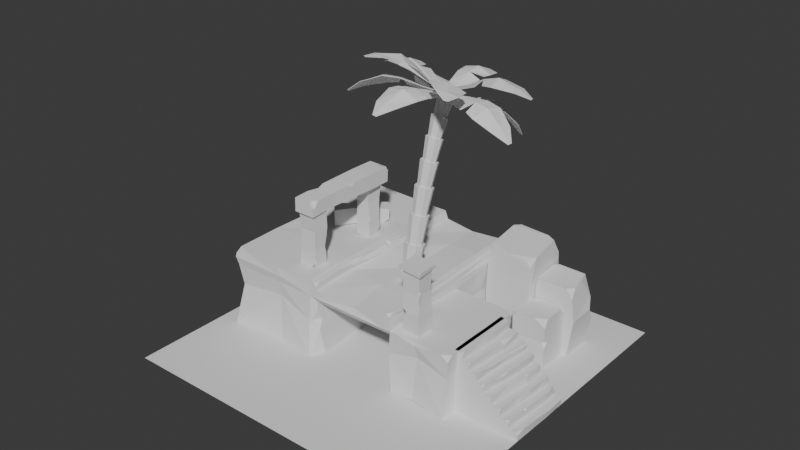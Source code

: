 # Source: 06_PalmTree.blend  (saved by Blender 4.3.34; exported with 4.5.12 LTS)
import bpy
from mathutils import Matrix  # noqa: F401  (used for matrix-valued properties, if any)

bpy.ops.wm.read_factory_settings(use_empty=True)
scene = bpy.context.scene
scene.name = 'Scene'

# ---- collections
col_collection = bpy.data.collections.new('Collection'); scene.collection.children.link(col_collection)
col_ruins = bpy.data.collections.new('Ruins'); scene.collection.children.link(col_ruins)
col_palms = bpy.data.collections.new('Palms'); scene.collection.children.link(col_palms)

# ---- world
world_world = bpy.data.worlds.new('World'); scene.world = world_world
world_world.use_nodes = True; world_world.node_tree.nodes.clear()
_N = world_world.node_tree.nodes; _L = world_world.node_tree.links
n0 = _N.new('ShaderNodeOutputWorld'); n0.name = 'World Output'; n0.location = (300, 300)
n1 = _N.new('ShaderNodeBackground'); n1.name = 'Background'; n1.location = (10, 300)
n1.inputs[0].default_value = (0.05088, 0.05088, 0.05088, 1.0)
_L.new(n1.outputs[0], n0.inputs[0])
n0.is_active_output = True
world_world.color = (0.05088, 0.05088, 0.05088)
world_world.sun_shadow_jitter_overblur = 0.0

# ---- meshes
me_plane = bpy.data.meshes.new('Plane')
me_plane.from_pydata([(-3.985, -3.985, 0.0), (3.985, -3.985, 0.0), (-3.985, 3.985, 0.0), (3.985, 3.985, 0.0)], [], [(0, 1, 3, 2)])
_uv = me_plane.uv_layers.new(name='UVMap')
_uv.uv.foreach_set('vector', [0.0, 0.0, 1.0, 0.0, 1.0, 1.0, 0.0, 1.0])
me_plane.update()
me_plane_001 = bpy.data.meshes.new('Plane.001')
me_plane_001.from_pydata([(-3.545, -1.668, 0.0), (0.8449, -1.38, 0.0), (-3.498, 3.01, 0.0), (1.0, 3.01, 0.0), (-3.498, 3.006, 1.5), (-3.498, -1.51, 1.5), (0.9, -1.404, 1.352), (1.022, 3.01, 1.5), (-3.498, 0.7501, 0.0), (1.0, 0.7501, 0.0), (-3.505, 0.7488, 1.432), (1.0, 0.7501, 1.5), (-1.082, -1.281, 0.0), (-1.249, 3.01, 0.0), (-1.149, -1.404, 1.352), (-1.249, 3.01, 1.5), (-1.249, 0.7501, 0.0), (2.425, -1.575, 0.0), (2.5, 0.7501, 0.0), (-3.511, 0.7501, 1.7), (-3.526, -1.562, 1.7), (-1.249, -1.51, 1.7), (1.0, -1.51, 1.7), (1.0, 0.7501, 1.7), (1.022, 3.01, 1.7), (-1.249, 3.01, 1.7), (-3.479, 3.044, 1.676), (-1.261, -1.615, 0.0), (1.0, -1.51, 0.0), (-1.249, -1.51, 1.5), (1.0, -1.51, 1.5), (-1.149, 1.89, 0.0), (0.9, 1.89, 0.0), (-1.149, 1.89, 1.4), (0.9, 1.89, 1.4), (-1.064, -1.51, 1.5), (0.8152, -1.51, 1.5), (0.8152, 3.01, 0.0), (-1.064, 3.01, 0.0), (0.8152, 3.045, 1.5), (-1.064, 3.01, 1.5), (-1.064, -1.51, 1.7), (0.8152, -1.51, 1.7), (0.7829, 3.011, 1.696), (-0.9844, 3.01, 1.7), (0.8361, 0.7501, 1.7), (-0.9589, 0.8851, 1.752), (-0.9808, -1.404, 1.352), (0.7316, -1.404, 1.352), (-0.9808, 1.89, 0.0), (0.7316, 1.89, 0.0), (-0.9808, 1.89, 1.4), (0.7316, 1.89, 1.4), (-3.498, 0.7501, 1.9), (0.8444, -1.51, 1.9), (-1.249, 3.01, 1.9), (-1.259, 0.8742, 1.926), (-1.249, -1.51, 1.9), (-1.064, 3.01, 1.9), (0.8152, 3.01, 1.9), (0.8152, 0.7501, 1.9), (-1.249, 1.955, 0.0), (-3.498, 1.762, 1.7), (-3.498, 1.762, 0.0), (-1.064, 1.971, 1.873), (1.022, 2.148, 1.5), (-1.249, 1.955, 1.859), (0.8152, 2.132, 1.923), (-3.498, 1.762, 1.5), (1.0, 2.148, 0.0), (1.045, 2.148, 1.7), (-3.525, 1.762, 1.9), (0.7826, 2.129, 1.699), (-1.064, 1.971, 1.7), (-3.498, -0.2426, 1.5), (0.8152, -0.462, 1.867), (-1.149, -0.3621, 0.0), (1.0, -0.4714, 1.7), (2.5, -0.5476, 0.0), (2.5, -0.5476, 1.5), (-1.12, -0.3664, 1.7), (0.7269, -0.4566, 1.7), (-1.249, -0.357, 1.932), (-1.249, -0.357, 0.0), (0.7316, -0.4577, 1.4), (1.0, -0.4714, 0.0), (-3.511, -0.2426, 1.7), (-3.498, -0.2426, 0.0), (0.9, -0.4663, 0.0), (-3.527, -0.2426, 1.9), (-1.149, -0.3621, 1.4), (1.0, -0.4714, 1.569), (0.9, -0.4663, 1.4), (-0.9808, -0.3707, 1.4), (-2.09, -1.568, 1.7), (-2.612, 3.054, 1.9), (-2.411, 0.7501, 0.0), (-2.485, 1.575, 1.886), (-2.612, 3.01, 0.0), (-2.211, -1.51, 0.0), (-2.612, 3.01, 1.5), (-2.411, 0.7501, 1.845), (-2.318, -0.3027, 0.0), (-2.211, -1.51, 1.5), (-2.211, -1.563, 1.88), (-2.509, 1.847, 0.0), (-2.341, -0.03961, 1.886), (-2.612, 3.054, 1.7), (-0.1802, 0.7651, 1.613), (-0.1478, -0.4131, 1.39), (-0.2623, 3.018, 1.427), (-0.1387, -0.4037, 1.704), (-0.1088, -1.403, 1.344), (-0.06368, -1.436, 1.628), (-0.226, 2.055, 1.653), (-0.1058, -1.507, 1.498), (-0.2719, 1.854, -0.02767), (-0.2606, 3.031, 1.589), (-0.2772, 2.001, -0.03215), (-0.3118, 2.977, -0.0618), (-0.2298, 1.898, 1.415), (0.9529, 2.969, 0.9011), (0.9284, -1.458, 0.9311), (-3.457, -1.418, 0.942), (-3.541, 2.948, 0.942), (-3.457, 0.7399, 0.942), (0.9507, 0.8956, 0.9418), (-1.328, -1.492, 0.8439), (-1.239, 2.994, 0.9419), (2.447, -1.455, 0.9412), (2.447, 0.6107, 0.9412), (0.9023, -1.221, 0.8827), (0.9, 1.89, 0.8794), (-1.149, 1.89, 0.8794), (-0.9808, 1.89, 0.8794), (0.7316, 1.89, 0.8794), (0.7814, 3.002, 0.9418), (-1.061, 3.027, 0.9419), (-3.456, 1.715, 1.032), (0.9607, 2.17, 1.054), (-3.543, -0.05492, 0.942), (0.9, -0.4663, 0.8794), (-1.149, -0.3621, 0.8794), (2.447, -0.5751, 0.9412), (-2.611, 2.926, 1.081), (-2.222, -1.451, 1.139), (-0.2455, 1.882, 0.8785), (-0.2253, 2.964, 0.9135), (1.649, 0.7501, 1.5), (1.649, 0.7501, 0.0), (1.532, -1.444, 0.01876), (1.649, -0.5044, 1.5), (1.649, -0.5044, 0.0), (1.598, 0.7723, 0.9415), (1.641, -1.396, 1.078), (-1.141, -1.51, 1.876), (-1.064, -1.51, 1.779), (-1.064, -1.431, 1.863), (0.9807, -1.378, 1.896), (0.9049, -1.51, 1.9), (0.9811, -1.51, 1.834), (1.0, 0.7501, 1.824), (0.9564, 0.7501, 1.876), (0.9175, 2.14, 1.907), (0.9784, 2.145, 1.859), (0.9833, 2.639, 1.9), (1.031, -0.4714, 1.824), (0.9974, -0.4695, 1.867), (1.009, -0.9538, 1.883), (0.9965, 2.932, 1.9), (1.0, 3.01, 1.821), (0.9211, 3.01, 1.9), (-1.285, -1.474, 0.8531), (-1.131, -1.378, 0.6226), (-1.151, -1.27, 0.8816), (-1.15, -1.41, 1.134), (2.488, -1.497, 1.37), (2.5, -1.363, 1.5), (2.31, -1.51, 1.5), (1.215, -1.51, 1.5), (1.648, -1.502, 1.42), (2.125, -1.51, 1.5), (1.649, -1.463, 1.493), (-3.503, 2.886, 1.918), (-3.338, 3.058, 1.917), (-3.491, 3.053, 1.823), (-3.501, -1.399, 1.9), (-3.513, -1.538, 1.794), (-3.143, -1.525, 1.895), (-1.179, 0.8742, 1.914), (-1.075, 0.7927, 1.901), (-1.002, 0.881, 1.806), (-1.075, 0.9556, 1.897), (-1.126, -0.3617, 1.912), (-1.064, -0.8384, 1.901), (-1.071, -0.3664, 1.841), (-1.069, 0.1132, 1.919), (2.5, 0.6199, 1.5), (2.482, 0.7021, 1.308), (2.37, 0.7501, 1.5)], [], [(15, 100, 107, 25), (126, 139, 65, 11), (125, 140, 74, 10), (128, 144, 100, 15), (47, 14, 90, 93), (124, 138, 68, 4), (5, 103, 94, 20), (0, 87, 102, 99), (10, 74, 86, 19), (123, 145, 103, 5), (137, 128, 15, 40), (30, 91, 77, 22), (8, 63, 105, 96), (151, 91, 30, 179, 182), (150, 152, 78, 17), (154, 150, 17, 129), (148, 151, 79, 197, 199), (186, 188, 104, 106, 89), (45, 81, 75, 60), (196, 195, 80, 46, 191, 190), (36, 30, 22, 42), (4, 68, 62, 26), (40, 15, 25, 44), (11, 65, 70, 23), (48, 6, 30, 36), (131, 1, 28, 122), (174, 173, 12, 76, 142), (135, 132, 34, 52), (131, 6, 92, 141), (174, 172, 173), (133, 134, 51, 33), (134, 146, 120, 51), (14, 47, 35, 29), (47, 112, 115, 35), (7, 39, 43, 24), (39, 110, 117, 43), (29, 35, 41, 21), (35, 115, 113, 41), (41, 113, 111, 80), (25, 107, 95, 55), (46, 108, 114, 73), (121, 136, 39, 7), (136, 147, 110, 39), (6, 48, 84, 92), (48, 112, 109, 84), (23, 70, 164, 161), (54, 159, 158, 168, 167, 75), (53, 101, 97, 71), (191, 189, 190), (56, 189, 192, 64, 66), (19, 86, 89, 53), (195, 193, 194), (44, 25, 55, 58), (43, 72, 67, 59), (165, 164, 70, 24, 170, 169), (3, 69, 118, 119, 37), (22, 77, 166, 168, 158, 160), (66, 64, 58, 55), (67, 72, 45, 60), (71, 62, 19, 53), (61, 105, 98, 13), (62, 68, 10, 19), (138, 63, 8, 125), (24, 43, 59, 171, 170), (73, 114, 117, 44), (70, 65, 7, 24), (61, 118, 116, 49, 31, 76, 83, 16), (64, 73, 44, 58), (139, 69, 3, 121), (26, 62, 71, 183, 185), (140, 87, 0, 123), (75, 167, 162, 60), (93, 90, 33, 51), (80, 111, 108, 46), (79, 151, 182, 181, 178, 177), (83, 102, 96, 16), (86, 74, 5, 20), (92, 84, 52, 34), (84, 109, 120, 52), (141, 92, 34, 132), (77, 91, 11, 23), (60, 162, 163, 67), (142, 76, 31, 133), (89, 106, 101, 53), (143, 78, 18, 130), (152, 85, 9, 149), (41, 80, 195, 194, 157, 156), (20, 94, 104, 188, 187), (75, 81, 42, 54), (83, 76, 12, 27), (88, 85, 28, 1), (46, 73, 64, 192, 191), (144, 98, 2, 124), (96, 105, 61, 16), (98, 105, 63, 2), (106, 104, 57, 82), (95, 97, 66, 55), (97, 101, 56, 66), (71, 97, 95, 184, 183), (94, 103, 29, 21), (99, 102, 83, 27), (101, 106, 82, 56), (104, 94, 21, 57), (107, 100, 4, 26), (96, 102, 87, 8), (145, 99, 27, 127), (113, 115, 36, 42), (120, 109, 93, 51), (111, 113, 42, 81), (146, 116, 50, 135), (114, 108, 45, 72), (119, 118, 61, 13, 38), (115, 112, 48, 36), (108, 111, 81, 45), (117, 114, 72, 43), (147, 119, 38, 137), (117, 110, 40, 44), (116, 118, 69, 9, 85, 88, 32, 50), (109, 112, 47, 93), (110, 147, 137, 40), (120, 146, 135, 52), (103, 145, 127, 29), (100, 144, 124, 4), (153, 148, 199, 198, 130), (90, 142, 133, 33), (88, 141, 132, 32), (74, 140, 123, 5), (65, 139, 121, 7), (68, 138, 125, 10), (37, 119, 147, 136), (3, 37, 136, 121), (49, 116, 146, 134), (31, 49, 134, 133), (12, 173, 172, 127, 27), (1, 131, 141, 88), (50, 32, 132, 135), (172, 175, 14, 29, 127), (6, 131, 122, 30), (149, 153, 130, 18), (17, 78, 143, 129), (38, 13, 128, 137), (0, 99, 145, 123), (2, 63, 138, 124), (13, 98, 144, 128), (8, 87, 140, 125), (9, 69, 139, 126), (181, 180, 154, 129, 176, 178), (9, 126, 153, 149), (78, 152, 149, 18), (129, 143, 79, 177, 176), (126, 11, 148, 153), (122, 28, 150, 154), (28, 85, 152, 150), (11, 91, 151, 148), (155, 156, 157), (21, 41, 156, 155, 57), (158, 159, 160), (42, 22, 160, 159, 54), (163, 164, 165), (166, 167, 168), (166, 161, 162, 167), (161, 164, 163, 162), (166, 77, 23, 161), (169, 170, 171), (67, 163, 165, 169, 171, 59), (172, 174, 175), (14, 175, 174, 142, 90), (176, 177, 178), (180, 182, 179), (182, 180, 181), (30, 122, 154, 180, 179), (183, 184, 185), (95, 107, 26, 185, 184), (186, 187, 188), (89, 86, 20, 187, 186), (189, 191, 192), (57, 155, 157, 194, 193, 82), (193, 195, 196), (82, 193, 196, 190, 189, 56), (197, 198, 199), (79, 143, 130, 198, 197)])
_uv = me_plane_001.uv_layers.new(name='UVMap')
_uv.uv.foreach_set('vector', [0.5, 1.0, 0.197, 1.0, 0.197, 1.0, 0.5, 1.0, 1.0, 0.5, 1.0, 0.8091, 1.0, 0.8091, 1.0, 0.5, 0.0, 0.5, 0.0, 0.2804, 0.0, 0.2804, 0.0, 0.5, 0.5321, 1.0, 0.197, 1.0, 0.197, 1.0, 0.5, 1.0, 0.6741, 0.0, 0.5222, 0.0, 0.5222, 0.0, 0.6741, 0.0, 0.0, 1.0, 0.0, 0.7239, 0.0, 0.7239, 0.0, 0.999, 0.0, 0.0, 0.2862, 0.0, 0.3183, 0.0, 0.0, 0.0, 0.0, 0.0, 0.0, 0.2804, 0.2624, 0.2671, 0.2862, 0.0, 0.0, 0.5, 0.0, 0.2804, 0.0, 0.2804, 0.0, 0.5, 0.0, 0.0, 0.2862, 0.0, 0.2862, 0.0, 0.0, 0.0, 0.6123, 1.0, 0.5321, 1.0, 0.5, 1.0, 0.6667, 1.0, 1.0, 0.0, 1.0, 0.2298, 1.0, 0.2298, 1.0, 0.0, 0.0, 0.5, 0.0, 0.7239, 0.22, 0.7426, 0.2416, 0.5, 1.0, 0.2225, 1.0, 0.2298, 1.0, 0.0, 1.0, 0.0, 1.0, 0.0151, 1.0, 0.0, 1.0, 0.2225, 1.0, 0.2129, 1.0, 0.0, 1.0, 0.0, 1.0, 0.0, 1.0, 0.0, 1.0, 0.0, 1.0, 0.5, 1.0, 0.2225, 1.0, 0.2129, 1.0, 0.4712, 1.0, 0.5, 0.0, 0.02456, 0.07886, 0.0, 0.2862, 0.0, 0.2572, 0.3253, 0.0, 0.2804, 0.8333, 0.5, 0.8259, 0.2328, 0.8333, 0.2319, 0.8333, 0.5, 0.6667, 0.3498, 0.6667, 0.253, 0.6667, 0.253, 0.6667, 0.5, 0.6667, 0.5, 0.6667, 0.487, 0.8333, 0.0, 1.0, 0.0, 1.0, 0.0, 0.8333, 0.0, 0.0, 0.999, 0.0, 0.7239, 0.0, 0.7239, 0.008326, 0.9989, 0.6667, 1.0, 0.5, 1.0, 0.5, 1.0, 0.6667, 1.0, 1.0, 0.5, 1.0, 0.8091, 1.0, 0.8091, 1.0, 0.5, 0.8259, 0.0, 0.9778, 0.0, 1.0, 0.0, 0.8333, 0.0, 0.9778, 0.0, 0.9778, 0.0, 1.0, 0.0, 1.0, 0.0, 0.5222, 0.0, 0.5222, 0.0, 0.5222, 0.0, 0.5222, 0.0, 0.5222, 0.0, 0.8259, 0.0, 0.9778, 0.0, 0.9778, 0.0, 0.8259, 0.0, 0.9778, 0.0, 0.9778, 0.0, 0.9778, 0.0, 0.9778, 0.0, 0.5222, 0.0, 0.5054, 0.0, 0.5222, 0.0, 0.5222, 0.0, 0.6741, 0.0, 0.6741, 0.0, 0.5222, 0.0, 0.6741, 0.0, 0.7362, 0.0, 0.7362, 0.0, 0.6741, 0.0, 0.5222, 0.0, 0.6741, 0.0, 0.6667, 0.0, 0.5, 0.0, 0.6741, 0.0, 0.7612, 0.0, 0.7612, 0.0, 0.6667, 0.0, 1.0, 1.0, 0.8333, 1.0, 0.8302, 1.0, 1.0, 1.0, 0.8333, 1.0, 0.728, 1.0, 0.728, 1.0, 0.8302, 1.0, 0.5, 0.0, 0.6667, 0.0, 0.6667, 0.0, 0.5, 0.0, 0.6667, 0.0, 0.7612, 0.0, 0.7612, 0.0, 0.6667, 0.0, 0.6667, 0.0, 0.7612, 0.0, 0.7531, 0.2421, 0.6667, 0.253, 0.5, 1.0, 0.197, 1.0, 0.197, 1.0, 0.5, 1.0, 0.6667, 0.5, 0.7446, 0.5, 0.7351, 0.7846, 0.6667, 0.77, 1.0, 1.0, 0.8333, 1.0, 0.8333, 1.0, 1.0, 1.0, 0.8333, 1.0, 0.728, 1.0, 0.728, 1.0, 0.8333, 1.0, 0.9778, 0.0, 0.8259, 0.0, 0.8259, 0.0, 0.9778, 0.0, 0.8259, 0.0, 0.7612, 0.0, 0.7531, 0.0, 0.8259, 0.0, 1.0, 0.5, 1.0, 0.8091, 0.9721, 0.8085, 1.0, 0.5, 0.8596, 0.0, 0.9058, 0.0, 0.9622, 0.02925, 0.9799, 0.1231, 0.9674, 0.2302, 0.8333, 0.2319, 0.0, 0.5, 0.2416, 0.5, 0.2254, 0.6824, 0.0, 0.7239, 0.6667, 0.5, 0.5725, 0.5, 0.6667, 0.487, 0.5, 0.5, 0.5725, 0.5, 0.6667, 0.513, 0.6667, 0.77, 0.5, 0.7665, 0.0, 0.5, 0.0, 0.2804, 0.0, 0.2804, 0.0, 0.5, 0.6667, 0.253, 0.5828, 0.2541, 0.6667, 0.1486, 0.6667, 1.0, 0.5, 1.0, 0.5, 1.0, 0.6667, 1.0, 0.8302, 1.0, 0.8303, 0.805, 0.8333, 0.8056, 0.8333, 1.0, 0.985, 0.9177, 0.9721, 0.8085, 1.0, 0.8091, 1.0, 1.0, 1.0, 1.0, 0.9968, 0.9826, 1.0, 1.0, 1.0, 0.8091, 0.7127, 0.7846, 0.728, 1.0, 0.8333, 1.0, 1.0, 0.0, 1.0, 0.2298, 1.0, 0.2298, 0.9799, 0.1231, 0.9622, 0.02925, 0.9711, 0.0, 0.5, 0.7665, 0.6667, 0.77, 0.6667, 1.0, 0.5, 1.0, 0.8333, 0.8056, 0.8303, 0.805, 0.8333, 0.5, 0.8333, 0.5, 0.0, 0.7239, 0.0, 0.7239, 0.0, 0.5, 0.0, 0.5, 0.5, 0.7665, 0.22, 0.7426, 0.197, 1.0, 0.5, 1.0, 0.0, 0.7239, 0.0, 0.7239, 0.0, 0.5, 0.0, 0.5, 0.0, 0.7239, 0.0, 0.7239, 0.0, 0.5, 0.0, 0.5, 1.0, 1.0, 0.8302, 1.0, 0.8333, 1.0, 0.9288, 1.0, 1.0, 1.0, 0.6667, 0.77, 0.7351, 0.7846, 0.728, 1.0, 0.6667, 1.0, 1.0, 0.8091, 1.0, 0.8091, 1.0, 1.0, 1.0, 1.0, 0.5, 0.7665, 0.7127, 0.7846, 0.7362, 0.0, 0.6741, 0.0, 0.5222, 0.0, 0.5222, 0.0, 0.5, 0.2551, 0.5, 0.5, 0.6667, 0.77, 0.6667, 0.77, 0.6667, 1.0, 0.6667, 1.0, 1.0, 0.8091, 1.0, 0.8091, 1.0, 1.0, 1.0, 1.0, 0.008326, 0.9989, 0.0, 0.7239, 0.0, 0.7239, 0.0, 0.9631, 0.003332, 0.9995, 0.0, 0.2804, 0.0, 0.2804, 0.0, 0.0, 0.0, 0.0, 0.8333, 0.2319, 0.9674, 0.2302, 0.9607, 0.5, 0.8333, 0.5, 0.6741, 0.0, 0.5222, 0.0, 0.5222, 0.0, 0.6741, 0.0, 0.6667, 0.253, 0.7531, 0.2421, 0.7446, 0.5, 0.6667, 0.5, 1.0, 0.2129, 1.0, 0.2225, 1.0, 0.0151, 1.0, 0.0, 1.0, 0.0, 1.0, 0.03249, 0.5, 0.2551, 0.2624, 0.2671, 0.2416, 0.5, 0.5, 0.5, 0.0, 0.2804, 0.0, 0.2804, 0.0, 0.0, 0.0, 0.0, 0.9778, 0.0, 0.8259, 0.0, 0.8259, 0.0, 0.9778, 0.0, 0.8259, 0.0, 0.7531, 0.0, 0.7362, 0.0, 0.8259, 0.0, 0.9778, 0.0, 0.9778, 0.0, 0.9778, 0.0, 0.9778, 0.0, 1.0, 0.2298, 1.0, 0.2298, 1.0, 0.5, 1.0, 0.5, 0.8333, 0.5, 0.9607, 0.5, 0.9256, 0.8076, 0.8333, 0.8056, 0.5222, 0.0, 0.5222, 0.0, 0.5222, 0.0, 0.5222, 0.0, 0.0, 0.2804, 0.2572, 0.3253, 0.2416, 0.5, 0.0, 0.5, 1.0, 0.2129, 1.0, 0.2129, 1.0, 0.5, 1.0, 0.5, 1.0, 0.2225, 1.0, 0.2298, 1.0, 0.5, 1.0, 0.5, 0.6667, 0.0, 0.6667, 0.253, 0.6667, 0.253, 0.6667, 0.1486, 0.6667, 0.01747, 0.6667, 0.0, 0.0, 0.0, 0.3183, 0.0, 0.2862, 0.0, 0.07886, 0.0, 0.0, 0.0, 0.8333, 0.2319, 0.8259, 0.2328, 0.8333, 0.0, 0.8596, 0.0, 0.5, 0.2551, 0.5222, 0.0, 0.5222, 0.0, 0.5, 0.0, 0.9778, 0.0, 1.0, 0.2298, 1.0, 0.0, 0.9778, 0.0, 0.6667, 0.5, 0.6667, 0.77, 0.6667, 0.77, 0.6667, 0.513, 0.6667, 0.5, 0.197, 1.0, 0.197, 1.0, 0.0, 1.0, 0.0, 1.0, 0.2416, 0.5, 0.22, 0.7426, 0.5, 0.7665, 0.5, 0.5, 0.197, 1.0, 0.22, 0.7426, 0.0, 0.7239, 0.0, 1.0, 0.2572, 0.3253, 0.2862, 0.0, 0.5, 0.0, 0.5, 0.2551, 0.197, 1.0, 0.2254, 0.6824, 0.5, 0.7665, 0.5, 1.0, 0.2254, 0.6824, 0.2416, 0.5, 0.5, 0.5, 0.5, 0.7665, 0.0, 0.7239, 0.2254, 0.6824, 0.197, 1.0, 0.03587, 1.0, 0.0, 0.9631, 0.3183, 0.0, 0.2862, 0.0, 0.5, 0.0, 0.5, 0.0, 0.2862, 0.0, 0.2624, 0.2671, 0.5, 0.2551, 0.5, 0.0, 0.2416, 0.5, 0.2572, 0.3253, 0.5, 0.2551, 0.5, 0.5, 0.2862, 0.0, 0.3183, 0.0, 0.5, 0.0, 0.5, 0.0, 0.197, 1.0, 0.197, 1.0, 0.0, 0.999, 0.008326, 0.9989, 0.2416, 0.5, 0.2624, 0.2671, 0.0, 0.2804, 0.0, 0.5, 0.2862, 0.0, 0.2862, 0.0, 0.5, 0.0, 0.5, 0.0, 0.7612, 0.0, 0.7612, 0.0, 0.8333, 0.0, 0.8333, 0.0, 0.7362, 0.0, 0.7531, 0.0, 0.6741, 0.0, 0.6741, 0.0, 0.7531, 0.2421, 0.7612, 0.0, 0.8333, 0.0, 0.8259, 0.2328, 0.7362, 0.0, 0.7362, 0.0, 0.8259, 0.0, 0.8259, 0.0, 0.7351, 0.7846, 0.7446, 0.5, 0.8333, 0.5, 0.8303, 0.805, 0.728, 1.0, 0.7127, 0.7846, 0.5, 0.7665, 0.5, 1.0, 0.6667, 1.0, 0.7612, 0.0, 0.7612, 0.0, 0.8259, 0.0, 0.8333, 0.0, 0.7446, 0.5, 0.7531, 0.2421, 0.8259, 0.2328, 0.8333, 0.5, 0.728, 1.0, 0.7351, 0.7846, 0.8303, 0.805, 0.8302, 1.0, 0.728, 1.0, 0.728, 1.0, 0.6667, 1.0, 0.6123, 1.0, 0.728, 1.0, 0.728, 1.0, 0.6667, 1.0, 0.6667, 1.0, 0.7362, 0.0, 0.7127, 0.7846, 1.0, 0.8091, 1.0, 0.5, 1.0, 0.2298, 0.9778, 0.0, 0.9778, 0.0, 0.8259, 0.0, 0.7531, 0.0, 0.7612, 0.0, 0.6741, 0.0, 0.6741, 0.0, 0.728, 1.0, 0.728, 1.0, 0.6123, 1.0, 0.6667, 1.0, 0.7362, 0.0, 0.7362, 0.0, 0.8259, 0.0, 0.8259, 0.0, 0.2862, 0.0, 0.2862, 0.0, 0.5, 0.0, 0.5, 0.0, 0.197, 1.0, 0.197, 1.0, 0.0, 1.0, 0.0, 0.999, 1.0, 0.5, 1.0, 0.5, 1.0, 0.5, 1.0, 0.5, 1.0, 0.5, 0.5222, 0.0, 0.5222, 0.0, 0.5222, 0.0, 0.5222, 0.0, 0.9778, 0.0, 0.9778, 0.0, 0.9778, 0.0, 0.9778, 0.0, 0.0, 0.2804, 0.0, 0.2804, 0.0, 0.0, 0.0, 0.0, 1.0, 0.8091, 1.0, 0.8091, 1.0, 1.0, 1.0, 1.0, 0.0, 0.7239, 0.0, 0.7239, 0.0, 0.5, 0.0, 0.5, 0.8333, 1.0, 0.728, 1.0, 0.728, 1.0, 0.8333, 1.0, 1.0, 1.0, 0.8333, 1.0, 0.8333, 1.0, 1.0, 1.0, 0.6741, 0.0, 0.7362, 0.0, 0.7362, 0.0, 0.6741, 0.0, 0.5222, 0.0, 0.6741, 0.0, 0.6741, 0.0, 0.5222, 0.0, 0.5222, 0.0, 0.5222, 0.0, 0.5054, 0.0, 0.5, 0.0, 0.5, 0.0, 0.9778, 0.0, 0.9778, 0.0, 0.9778, 0.0, 0.9778, 0.0, 0.8259, 0.0, 0.9778, 0.0, 0.9778, 0.0, 0.8259, 0.0, 0.5054, 0.0, 0.5222, 0.0, 0.5222, 0.0, 0.5, 0.0, 0.5, 0.0, 0.9778, 0.0, 0.9778, 0.0, 1.0, 0.0, 1.0, 0.0, 1.0, 0.5, 1.0, 0.5, 1.0, 0.5, 1.0, 0.5, 1.0, 0.0, 1.0, 0.2129, 1.0, 0.2129, 1.0, 0.0, 0.6667, 1.0, 0.5, 1.0, 0.5321, 1.0, 0.6123, 1.0, 0.0, 0.0, 0.2862, 0.0, 0.2862, 0.0, 0.0, 0.0, 0.0, 1.0, 0.0, 0.7239, 0.0, 0.7239, 0.0, 1.0, 0.5, 1.0, 0.197, 1.0, 0.197, 1.0, 0.5321, 1.0, 0.0, 0.5, 0.0, 0.2804, 0.0, 0.2804, 0.0, 0.5, 1.0, 0.5, 1.0, 0.8091, 1.0, 0.8091, 1.0, 0.5, 1.0, 0.0, 1.0, 0.0, 1.0, 0.0, 1.0, 0.0, 1.0, 0.0, 1.0, 0.0, 1.0, 0.5, 1.0, 0.5, 1.0, 0.5, 1.0, 0.5, 1.0, 0.2129, 1.0, 0.2225, 1.0, 0.5, 1.0, 0.5, 1.0, 0.0, 1.0, 0.2129, 1.0, 0.2129, 1.0, 0.03249, 1.0, 0.0, 1.0, 0.5, 1.0, 0.5, 1.0, 0.5, 1.0, 0.5, 1.0, 0.0, 1.0, 0.0, 1.0, 0.0, 1.0, 0.0, 1.0, 0.0, 1.0, 0.2298, 1.0, 0.2225, 1.0, 0.0, 1.0, 0.5, 1.0, 0.2298, 1.0, 0.2225, 1.0, 0.5, 0.5971, 0.0, 0.6667, 0.0, 0.6667, 0.01747, 0.5, 0.0, 0.6667, 0.0, 0.6667, 0.0, 0.5971, 0.0, 0.5, 0.0, 0.9622, 0.02925, 0.9058, 0.0, 0.9711, 0.0, 0.8333, 0.0, 1.0, 0.0, 0.9711, 0.0, 0.9058, 0.0, 0.8596, 0.0, 0.9256, 0.8076, 0.986, 0.8084, 0.985, 0.9177, 1.0, 0.2298, 1.0, 0.2304, 0.9799, 0.1231, 1.0, 0.2298, 1.0, 0.5, 0.9607, 0.5, 0.9674, 0.2302, 1.0, 0.5, 0.9721, 0.8085, 0.9256, 0.8076, 0.9607, 0.5, 1.0, 0.2298, 1.0, 0.2298, 1.0, 0.5, 1.0, 0.5, 0.9968, 0.9826, 1.0, 1.0, 0.9288, 1.0, 0.8333, 0.8056, 0.9256, 0.8076, 0.985, 0.9177, 0.9968, 0.9826, 0.9288, 1.0, 0.8333, 1.0, 0.5054, 0.0, 0.5222, 0.0, 0.5222, 0.0, 0.5222, 0.0, 0.5222, 0.0, 0.5222, 0.0, 0.5222, 0.0, 0.5222, 0.0, 1.0, 0.0, 1.0, 0.03249, 1.0, 0.0, 1.0, 0.0, 1.0, 0.0151, 1.0, 0.0, 1.0, 0.0151, 1.0, 0.0, 1.0, 0.0, 1.0, 0.0, 1.0, 0.0, 1.0, 0.0, 1.0, 0.0, 1.0, 0.0, 0.0, 0.9631, 0.03587, 1.0, 0.003332, 0.9995, 0.197, 1.0, 0.197, 1.0, 0.008326, 0.9989, 0.003332, 0.9995, 0.03587, 1.0, 0.0, 0.02456, 0.0, 0.0, 0.07886, 0.0, 0.0, 0.2804, 0.0, 0.2804, 0.0, 0.0, 0.0, 0.0, 0.0, 0.02456, 0.5725, 0.5, 0.6667, 0.5, 0.6667, 0.513, 0.5, 0.0, 0.5971, 0.0, 0.6667, 0.01747, 0.6667, 0.1486, 0.5828, 0.2541, 0.5, 0.2551, 0.5828, 0.2541, 0.6667, 0.253, 0.6667, 0.3498, 0.5, 0.2551, 0.5828, 0.2541, 0.6667, 0.3498, 0.6667, 0.487, 0.5725, 0.5, 0.5, 0.5, 1.0, 0.4712, 1.0, 0.5, 1.0, 0.5, 1.0, 0.2129, 1.0, 0.2129, 1.0, 0.5, 1.0, 0.5, 1.0, 0.4712])
me_plane_001.update()
me_plane_002 = bpy.data.meshes.new('Plane.002')
me_plane_002.from_pydata([(0.8016, -0.7955, 0.1875), (1.022, -0.7984, -7.895e-10), (1.014, 0.7991, 0.0), (0.573, -0.7921, 0.375), (0.6939, 0.7997, 0.375), (0.8437, 0.7991, 0.1875), (0.3631, -0.7895, 0.5625), (0.1425, -0.7889, 0.75), (0.3494, -0.789, 0.75), (0.4832, 0.8004, 0.5625), (0.3049, 0.8006, 0.9375), (0.2798, 0.8008, 0.75), (-0.02897, -0.792, 1.125), (-0.1373, 0.7995, 1.125), (-0.03014, -0.7906, 0.9375), (0.07996, 0.8004, 0.9375), (-0.3814, -0.7972, 1.312), (-0.2122, -0.7938, 1.125), (-0.5823, 0.7991, 1.118e-07), (-0.565, -0.7991, 1.5), (-0.575, 0.7991, 1.5), (-0.5683, -0.7991, 1.117e-07), (-0.3643, 0.7991, 1.312), (-0.3341, 0.2687, 1.312), (-0.3581, -0.262, 1.312), (-0.09611, 0.2726, 1.125), (-0.1582, -0.2568, 1.125), (0.2814, 0.2767, 0.75), (0.2202, -0.2504, 0.75), (0.5121, 0.2753, 0.5625), (0.4207, -0.2521, 0.5625), (0.8463, 0.2696, 0.1875), (0.814, -0.2603, 0.1875), (1.04, -0.2625, 0.1875), (1.024, -0.2643, -2.204e-09), (1.032, 0.2671, -7.25e-10), (0.6505, 0.2726, 0.375), (0.6029, -0.2558, 0.375), (0.8423, 0.2709, 0.375), (0.5806, -0.2541, 0.5625), (0.6697, 0.2737, 0.5625), (0.3758, -0.2513, 0.75), (0.2873, 0.2761, 0.9375), (-0.0191, -0.2522, 0.9375), (0.03997, 0.2758, 0.9375), (-0.1625, -0.2594, 1.312), (-0.5657, 0.2665, 1.5), (-0.5711, -0.2657, 1.5), (-0.3788, -0.2641, 1.5), (-0.3368, 0.2673, 1.5), (-0.5718, 0.2665, 1.117e-07), (-0.5729, -0.2657, 1.111e-07), (0.987, 0.7991, 0.1875), (1.027, 0.7991, 0.1425), (1.047, 0.2678, 0.1424), (1.006, 0.2684, 0.1875), (1.043, -0.1242, 0.1875), (0.9491, -0.7967, 0.1875), (1.013, -0.7976, 0.1276), (1.021, -0.5894, 0.1875), (0.7801, -0.7392, 0.375), (0.7198, -0.7934, 0.375), (0.7826, -0.7944, 0.3206), (0.7739, -0.2577, 0.375), (0.8215, -0.3107, 0.375), (0.8231, -0.2588, 0.3224), (0.8281, -0.2056, 0.375), (0.5766, -0.7505, 0.5625), (0.536, -0.7905, 0.5625), (0.5756, -0.791, 0.5222), (0.1547, -0.7385, 0.9375), (0.09305, -0.7898, 0.9375), (0.1443, -0.7893, 0.8856), (0.1952, -0.2515, 0.9375), (0.2051, -0.4772, 0.9375), (0.2407, -0.251, 0.8846), (0.2639, -0.04431, 0.9375), (0.4215, 0.276, 0.75), (0.4566, 0.2344, 0.75), (0.4741, 0.2757, 0.7093), (0.4651, 0.3178, 0.75), (-0.379, -0.7179, 1.5), (-0.414, -0.7987, 1.5), (-0.3804, -0.7977, 1.389), (-0.2358, -0.7958, 1.312), (-0.2041, -0.7952, 1.279), (-0.1998, -0.7621, 1.312), (0.0977, 0.7999, 1.125), (0.1214, 0.8, 1.094), (0.03679, -0.2541, 1.095), (0.01554, -0.2548, 1.125), (-0.006961, -0.637, 1.125), (0.02702, 0.2738, 1.125), (0.05568, 0.2744, 1.093), (-0.2136, 0.2698, 1.312), (-0.1489, -0.05094, 1.312), (-0.1135, 0.2715, 1.228), (-0.1245, 0.6227, 1.312), (0.682, 0.7999, 0.5336), (0.6509, 0.8001, 0.5625), (0.6776, 0.6802, 0.5625), (0.8558, 0.7992, 0.2775), (0.7706, 0.7995, 0.375), (0.8587, 0.5953, 0.375), (0.4811, 0.7453, 0.75), (0.4832, 0.8005, 0.6947), (0.4278, 0.8006, 0.75), (-0.3568, 0.7991, 1.455), (-0.3995, 0.7991, 1.5), (-0.3529, 0.754, 1.5), (-0.1254, 0.7992, 1.279), (-0.1567, 0.7992, 1.312), (-0.1231, 0.7653, 1.312)], [], [(32, 33, 56, 55, 31), (33, 59, 58, 1, 34), (35, 50, 18, 2), (46, 20, 18, 50), (53, 54, 35, 2), (105, 104, 80, 79, 29, 9), (79, 78, 41, 30, 29), (41, 8, 6, 30), (44, 42, 10, 15), (29, 40, 100, 99, 9), (26, 90, 92, 25), (96, 95, 45, 26, 25), (16, 84, 86, 45, 24), (23, 94, 97, 112, 111, 22), (46, 49, 109, 108, 20), (49, 48, 24, 23), (48, 81, 83, 16, 24), (47, 48, 49, 46), (24, 45, 95, 94, 23), (94, 95, 96), (25, 92, 87, 13), (89, 91, 12, 14, 43), (93, 89, 43, 44), (10, 42, 27, 11), (14, 71, 70, 74, 73, 43), (73, 74, 75), (42, 76, 75, 28, 27), (28, 41, 78, 77, 27), (77, 78, 79), (7, 8, 41, 28), (40, 39, 37, 36), (39, 67, 69, 3, 37), (30, 39, 40, 29), (36, 38, 103, 102, 4), (3, 61, 60, 64, 63, 37), (63, 64, 65), (38, 66, 65, 32, 31), (17, 12, 91, 90, 26), (65, 64, 60, 62, 0, 32), (54, 56, 33, 34, 35), (19, 47, 51, 21), (47, 46, 50, 51), (1, 21, 51, 34), (34, 51, 50, 35), (54, 55, 56), (54, 53, 52, 55), (31, 55, 52, 5), (57, 58, 59), (0, 57, 59, 33, 32), (60, 61, 62), (6, 68, 67, 39, 30), (63, 65, 66), (37, 63, 66, 38, 36), (67, 68, 69), (75, 74, 70, 72, 7, 28), (70, 71, 72), (19, 82, 81, 48, 47), (73, 75, 76), (43, 73, 76, 42, 44), (77, 79, 80), (81, 82, 83), (45, 86, 85, 17, 26), (84, 85, 86), (83, 82, 19, 21, 1, 58, 57, 0, 62, 61, 3, 69, 68, 6, 8, 7, 72, 71, 14, 12, 17, 85, 84, 16), (89, 90, 91), (93, 88, 87, 92), (89, 93, 92, 90), (88, 93, 44, 15), (94, 96, 97), (13, 87, 88, 15, 10, 11, 106, 105, 9, 99, 98, 4, 102, 101, 5, 52, 53, 2, 18, 20, 108, 107, 22, 111, 110), (98, 99, 100), (98, 100, 40, 36, 4), (101, 102, 103), (101, 103, 38, 31, 5), (104, 105, 106), (27, 77, 80, 104, 106, 11), (107, 108, 109), (107, 109, 49, 23, 22), (110, 111, 112), (110, 112, 97, 96, 25, 13)])
_uv = me_plane_002.uv_layers.new(name='UVMap')
_uv.uv.foreach_set('vector', [0.0, 0.3333, 1.0, 0.3333, 1.0, 0.4202, 0.7784, 0.6667, 0.0, 0.6667, 1.0, 0.3333, 1.0, 0.1296, 1.0, 0.0, 1.0, 0.0, 1.0, 0.3333, 1.0, 0.6667, 0.0, 0.6667, 0.0, 1.0, 1.0, 0.9999, 0.0, 0.6667, 0.0, 1.0, 0.0, 1.0, 0.0, 0.6667, 1.0, 1.0, 1.0, 0.6667, 1.0, 0.6667, 1.0, 0.9999, 1.0, 1.0, 1.0, 0.9649, 1.0, 0.6933, 1.0, 0.6667, 1.0, 0.6667, 1.0, 1.0, 1.0, 0.6667, 1.0, 0.6405, 1.0, 0.3333, 1.0, 0.3333, 1.0, 0.6667, 1.0, 0.3333, 1.0, 0.0, 1.0, 0.0, 1.0, 0.3333, 0.0, 0.6667, 1.0, 0.6667, 1.0, 1.0, 0.0, 1.0, 0.0, 0.6667, 1.0, 0.6667, 1.0, 0.9241, 0.8527, 1.0, 0.0, 1.0, 0.0, 0.3333, 0.8451, 0.3333, 0.7946, 0.6667, 0.0, 0.6667, 1.0, 0.6667, 1.0, 0.4645, 1.0, 0.3333, 1.0, 0.3333, 1.0, 0.6667, 0.0, 0.0, 0.8128, 0.0, 1.0, 0.02079, 1.0, 0.3333, 0.0, 0.3333, 0.0, 0.6667, 0.5841, 0.6667, 1.0, 0.8887, 1.0, 0.9786, 0.8596, 1.0, 0.0, 1.0, 0.0, 0.6667, 1.0, 0.6667, 1.0, 0.9717, 0.7955, 1.0, 0.0, 1.0, 1.0, 0.6667, 1.0, 0.3333, 1.0, 0.3333, 1.0, 0.6667, 1.0, 0.3333, 1.0, 0.05018, 1.0, 0.0, 1.0, 0.0, 1.0, 0.3333, 0.0, 0.3333, 1.0, 0.3333, 1.0, 0.6667, 0.0, 0.6667, 0.0, 0.3333, 1.0, 0.3333, 1.0, 0.4645, 0.5841, 0.6667, 0.0, 0.6667, 0.5841, 0.6667, 1.0, 0.4645, 1.0, 0.6667, 0.0, 0.6667, 0.7946, 0.6667, 0.8808, 1.0, 0.0, 1.0, 1.0, 0.3333, 1.0, 0.09608, 1.0, 0.0, 1.0, 0.0, 1.0, 0.3333, 1.0, 0.6667, 1.0, 0.3333, 1.0, 0.3333, 1.0, 0.6667, 1.0, 1.0, 1.0, 0.6667, 1.0, 0.6667, 1.0, 1.0, 0.0, 0.0, 0.7037, 0.0, 1.0, 0.03155, 1.0, 0.1934, 0.8002, 0.3333, 0.0, 0.3333, 0.8002, 0.3333, 1.0, 0.1934, 1.0, 0.3333, 1.0, 0.6667, 1.0, 0.4641, 1.0, 0.3333, 1.0, 0.3333, 1.0, 0.6667, 0.0, 0.3333, 1.0, 0.3333, 1.0, 0.6405, 0.7694, 0.6667, 0.0, 0.6667, 0.7694, 0.6667, 1.0, 0.6405, 1.0, 0.6667, 0.0, 0.0, 1.0, 0.0, 1.0, 0.3333, 0.0, 0.3333, 1.0, 0.6667, 1.0, 0.3333, 1.0, 0.3333, 1.0, 0.6667, 1.0, 0.3333, 1.0, 0.02501, 1.0, 0.0, 1.0, 0.0, 1.0, 0.3333, 0.0, 0.3333, 1.0, 0.3333, 1.0, 0.6667, 0.0, 0.6667, 0.0, 0.6667, 1.0, 0.6667, 1.0, 0.8713, 0.438, 1.0, 0.0, 1.0, 0.0, 0.0, 0.7276, 0.0, 1.0, 0.03405, 1.0, 0.3007, 0.7645, 0.3333, 0.0, 0.3333, 0.7645, 0.3333, 1.0, 0.3007, 1.0, 0.3333, 1.0, 0.6667, 1.0, 0.3665, 1.0, 0.3333, 1.0, 0.3333, 1.0, 0.6667, 0.0, 0.0, 1.0, 0.0, 1.0, 0.09608, 0.8451, 0.3333, 0.0, 0.3333, 1.0, 0.3333, 1.0, 0.3007, 1.0, 0.03405, 1.0, 0.0, 1.0, 0.0, 1.0, 0.3333, 1.0, 0.6667, 1.0, 0.4202, 1.0, 0.3333, 1.0, 0.3333, 1.0, 0.6667, 0.0, 0.0, 0.0, 0.3333, 0.0, 0.3333, 0.0, 0.0, 0.0, 0.3333, 0.0, 0.6667, 0.0, 0.6667, 0.0, 0.3333, 1.0, 0.0, 0.0, 0.0, 0.0, 0.3333, 1.0, 0.3333, 1.0, 0.3333, 0.0, 0.3333, 0.0, 0.6667, 1.0, 0.6667, 1.0, 0.6667, 1.0, 0.668, 1.0, 0.4202, 1.0, 0.6667, 1.0, 1.0, 0.7593, 1.0, 0.7784, 0.6667, 0.0, 0.6667, 0.7784, 0.6667, 0.7593, 1.0, 0.0, 1.0, 0.7107, 0.0, 1.0, 0.0, 1.0, 0.1296, 0.0, 0.0, 0.7107, 0.0, 1.0, 0.1296, 1.0, 0.3333, 0.0, 0.3333, 1.0, 0.03405, 0.7276, 0.0, 0.7098, 0.0, 0.0, 0.0, 0.8111, 0.0, 1.0, 0.02501, 1.0, 0.3333, 0.0, 0.3333, 0.7645, 0.3333, 1.0, 0.3333, 1.0, 0.3665, 0.0, 0.3333, 0.7645, 0.3333, 1.0, 0.3665, 1.0, 0.6667, 0.0, 0.6667, 1.0, 0.02501, 0.8111, 0.0, 0.7853, 0.0, 1.0, 0.3333, 1.0, 0.1934, 1.0, 0.03155, 1.0, 0.0, 1.0, 0.0, 1.0, 0.3333, 1.0, 0.03155, 0.7037, 0.0, 0.7234, 0.0, 0.0, 0.0, 0.5675, 0.0, 1.0, 0.05018, 1.0, 0.3333, 0.0, 0.3333, 0.8002, 0.3333, 1.0, 0.3333, 1.0, 0.4641, 0.0, 0.3333, 0.8002, 0.3333, 1.0, 0.4641, 1.0, 0.6667, 0.0, 0.6667, 0.7694, 0.6667, 1.0, 0.6667, 1.0, 0.6933, 1.0, 0.05018, 0.5675, 0.0, 0.4061, 0.0, 1.0, 0.3333, 1.0, 0.02079, 1.0, 0.0, 1.0, 0.0, 1.0, 0.3333, 0.8128, 0.0, 0.8214, 0.0, 1.0, 0.02079, 0.4061, 0.0, 0.5675, 0.0, 0.0, 0.0, 0.0, 0.0, 1.0, 0.0, 1.0, 0.0, 0.7107, 0.0, 0.0, 0.0, 0.7098, 0.0, 0.7276, 0.0, 0.0, 0.0, 0.7853, 0.0, 0.8111, 0.0, 0.0, 0.0, 1.0, 0.0, 0.0, 0.0, 0.7234, 0.0, 0.7037, 0.0, 0.0, 0.0, 1.0, 0.0, 0.0, 0.0, 0.8214, 0.0, 0.8128, 0.0, 0.0, 0.0, 1.0, 0.3333, 1.0, 0.3318, 1.0, 0.09608, 1.0, 0.6667, 1.0, 1.0, 0.8808, 1.0, 0.7946, 0.6667, 1.0, 0.3333, 1.0, 0.6667, 0.7946, 0.6667, 0.8451, 0.3333, 1.0, 1.0, 1.0, 0.6667, 1.0, 0.6667, 1.0, 1.0, 0.5841, 0.6667, 1.0, 0.6667, 1.0, 0.8887, 0.0, 1.0, 0.8808, 1.0, 1.0, 1.0, 1.0, 1.0, 1.0, 1.0, 1.0, 1.0, 1.0, 1.0, 1.0, 1.0, 1.0, 1.0, 1.0, 1.0, 1.0, 1.0, 1.0, 1.0, 1.0, 1.0, 1.0, 1.0, 1.0, 1.0, 1.0, 1.0, 1.0, 1.0, 1.0, 0.9999, 0.0, 1.0, 0.0, 1.0, 0.7955, 1.0, 1.0, 1.0, 1.0, 1.0, 1.0, 1.0, 0.8197, 1.0, 1.0, 1.0, 1.0, 1.0, 1.0, 0.9241, 1.0, 1.0, 1.0, 0.9241, 1.0, 0.6667, 1.0, 0.6667, 1.0, 1.0, 1.0, 1.0, 1.0, 1.0, 1.0, 0.8713, 1.0, 1.0, 1.0, 0.8713, 1.0, 0.6667, 1.0, 0.6667, 1.0, 1.0, 1.0, 0.9649, 1.0, 1.0, 1.0, 1.0, 0.0, 0.6667, 0.7694, 0.6667, 1.0, 0.6933, 1.0, 0.9649, 0.728, 1.0, 0.0, 1.0, 1.0, 1.0, 0.7955, 1.0, 1.0, 0.9717, 1.0, 1.0, 1.0, 0.9717, 1.0, 0.6667, 1.0, 0.6667, 1.0, 1.0, 1.0, 1.0, 1.0, 1.0, 1.0, 0.9786, 1.0, 1.0, 1.0, 0.9786, 1.0, 0.8887, 1.0, 0.6667, 1.0, 0.6667, 1.0, 1.0])
me_plane_002.update()
me_plane_003 = bpy.data.meshes.new('Plane.003')
me_plane_003.from_pydata([(-0.8881, -0.8881, 0.09236), (0.8881, -0.8881, 0.09236), (-0.8881, 0.8881, 0.09236), (0.8881, 0.8881, 0.09236), (-0.8881, -0.8881, 6.31), (0.8881, -0.8881, 6.31), (-0.8881, 0.8881, 6.31), (0.8881, 0.8881, 6.31), (-1.143, -1.143, 6.425), (1.163, -1.145, 6.245), (-1.143, 1.143, 6.31), (1.068, 1.153, 6.323), (1.023, 0.8058, 2.274), (0.8588, 0.7223, 4.311), (0.9376, -0.9652, 2.275), (-0.8881, -0.8868, 4.132), (-0.8269, 0.7442, 2.202), (1.163, -1.111, 6.586), (1.162, -0.9733, 6.711), (1.038, -1.105, 6.713), (-1.169, -0.8817, 6.76), (-1.152, -1.188, 6.623), (-0.8485, -1.21, 6.75), (1.145, 0.4384, 6.717), (1.114, 1.147, 6.563), (0.7124, 1.156, 6.733), (-1.205, 1.184, 6.606), (-1.239, 1.006, 6.801), (-1.042, 1.205, 6.797), (-0.7994, -0.9731, 1.765), (-0.3777, -0.9869, 2.191), (-0.8005, -0.9718, 2.565), (-0.7894, -0.5924, 2.174), (0.8927, -0.8049, 4.675), (0.4809, -0.8026, 4.169), (0.9037, -0.8232, 3.301), (0.8342, -0.4324, 4.215), (-0.7528, 0.7499, 4.57), (-0.318, 0.7191, 4.204), (-0.7432, 0.7233, 3.763), (-0.7633, 0.3151, 4.159)], [], [(0, 2, 3, 1), (5, 7, 11, 9), (34, 35, 36), (38, 39, 40), (16, 32, 31, 15, 40, 39), (14, 12, 13, 36, 35), (9, 11, 24, 23, 18, 17), (6, 4, 8, 10), (7, 6, 10, 11), (4, 5, 9, 8), (8, 9, 17, 19, 22, 21), (12, 16, 39, 38, 13), (30, 31, 32), (3, 2, 16, 12), (37, 40, 15, 4, 6), (0, 1, 14, 30, 29), (33, 36, 13, 7, 5), (1, 3, 12, 14), (31, 30, 14, 35, 34, 15), (17, 18, 19), (20, 21, 22), (20, 22, 19, 18, 23, 25, 28, 27), (23, 24, 25), (11, 10, 26, 28, 25, 24), (26, 27, 28), (10, 8, 21, 20, 27, 26), (30, 32, 29), (2, 0, 29, 32, 16), (34, 36, 33), (15, 34, 33, 5, 4), (38, 40, 37), (13, 38, 37, 6, 7)])
_uv = me_plane_003.uv_layers.new(name='UVMap')
_uv.uv.foreach_set('vector', [0.0, 0.0, 0.0, 1.0, 1.0, 1.0, 1.0, 0.0, 1.0, 0.0, 1.0, 1.0, 1.0, 1.0, 1.0, 0.0, 0.6978, 0.0, 1.0, 0.0, 1.0, 0.2462, 0.2553, 1.0, 0.0, 1.0, 0.0, 0.749, 0.0, 1.0, 0.0, 0.2308, 0.0, 0.0, 0.0, 0.0, 0.0, 0.749, 0.0, 1.0, 1.0, 0.0, 1.0, 1.0, 1.0, 1.0, 1.0, 0.2462, 1.0, 0.0, 1.0, 0.0, 1.0, 1.0, 1.0, 1.0, 1.0, 0.9298, 1.0, 0.05592, 1.0, 0.0, 0.0, 1.0, 0.0, 0.0, 0.0, 0.0, 0.0, 1.0, 1.0, 1.0, 0.0, 1.0, 0.0, 1.0, 1.0, 1.0, 0.0, 0.0, 1.0, 0.0, 1.0, 0.0, 0.0, 0.0, 0.0, 0.0, 1.0, 0.0, 1.0, 0.0, 0.946, 0.0, 0.05704, 0.0, 0.0, 0.0, 1.0, 1.0, 0.0, 1.0, 0.0, 1.0, 0.2553, 1.0, 1.0, 1.0, 0.2334, 0.0, 0.0, 0.0, 0.0, 0.2308, 1.0, 1.0, 0.0, 1.0, 0.0, 1.0, 1.0, 1.0, 0.0, 1.0, 0.0, 0.749, 0.0, 0.0, 0.0, 0.0, 0.0, 1.0, 0.0, 0.0, 1.0, 0.0, 1.0, 0.0, 0.2334, 0.0, 0.0, 0.0, 1.0, 0.0, 1.0, 0.2462, 1.0, 1.0, 1.0, 1.0, 1.0, 0.0, 1.0, 0.0, 1.0, 1.0, 1.0, 1.0, 1.0, 0.0, 0.0, 0.0, 0.2334, 0.0, 1.0, 0.0, 1.0, 0.0, 0.6978, 0.0, 0.0, 0.0, 1.0, 0.0, 1.0, 0.05592, 0.946, 0.0, 0.0, 0.1378, 0.0, 0.0, 0.05704, 0.0, 0.0, 0.1378, 0.05704, 0.0, 0.946, 0.0, 1.0, 0.05592, 1.0, 0.9298, 0.8197, 1.0, 0.08564, 1.0, 0.0, 0.9157, 1.0, 0.9298, 1.0, 1.0, 0.8197, 1.0, 1.0, 1.0, 0.0, 1.0, 0.0, 1.0, 0.08564, 1.0, 0.8197, 1.0, 1.0, 1.0, 0.0, 1.0, 0.0, 0.9157, 0.08564, 1.0, 0.0, 1.0, 0.0, 0.0, 0.0, 0.0, 0.0, 0.1378, 0.0, 0.9157, 0.0, 1.0, 0.2334, 0.0, 0.0, 0.2308, 0.0, 0.0, 0.0, 1.0, 0.0, 0.0, 0.0, 0.0, 0.0, 0.2308, 0.0, 1.0, 0.6978, 0.0, 1.0, 0.2462, 1.0, 0.0, 0.0, 0.0, 0.6978, 0.0, 1.0, 0.0, 1.0, 0.0, 0.0, 0.0, 0.2553, 1.0, 0.0, 0.749, 0.0, 1.0, 1.0, 1.0, 0.2553, 1.0, 0.0, 1.0, 0.0, 1.0, 1.0, 1.0])
me_plane_003.update()
me_plane_003.normals_split_custom_set([tuple(v) for v in zip(*[iter([0.0, 0.0, -1.0, 0.0, 0.0, -1.0, 0.0, 0.0, -1.0, 0.0, 0.0, -1.0, -0.1154, 0.01623, -0.9932, -0.1154, 0.01623, -0.9932, -0.1154, 0.01623, -0.9932, -0.1154, 0.01623, -0.9932, -0.04187, -0.9972, -0.06176, 0.995, 0.052, -0.08536, 0.9893, 0.1251, -0.07507, -0.02122, 0.9994, 0.02743, -0.9994, 0.03508, -0.002062, -0.9981, 0.04832, -0.0394, -0.9994, 0.03512, -0.002017, -0.9994, 0.03512, -0.002017, -0.9994, 0.03512, -0.002017, -0.9994, 0.03512, -0.002017, -0.9994, 0.03512, -0.002017, -0.9994, 0.03512, -0.002017, 0.9971, -0.03137, 0.06891, 0.9971, -0.03137, 0.06891, 0.9971, -0.03137, 0.06891, 0.9971, -0.03137, 0.06891, 0.9971, -0.03137, 0.06891, 0.9966, 0.0283, -0.07716, 0.9966, 0.0283, -0.07716, 0.9966, 0.0283, -0.07716, 0.9966, 0.0283, -0.07716, 0.9966, 0.0283, -0.07716, 0.9966, 0.0283, -0.07716, -0.2196, -0.0276, -0.9752, -0.2196, -0.0276, -0.9752, -0.2196, -0.0276, -0.9752, -0.2196, -0.0276, -0.9752, 0.003055, 0.02431, -0.9997, 0.003055, 0.02431, -0.9997, 0.003055, 0.02431, -0.9997, 0.003055, 0.02431, -0.9997, -0.04392, -0.09831, -0.9942, -0.04392, -0.09831, -0.9942, -0.04392, -0.09831, -0.9942, -0.04392, -0.09831, -0.9942, 0.02314, -0.9989, -0.04061, 0.02314, -0.9989, -0.04061, 0.02314, -0.9989, -0.04061, 0.02314, -0.9989, -0.04061, 0.02314, -0.9989, -0.04061, 0.02314, -0.9989, -0.04061, -0.02131, 0.9994, 0.02741, -0.02131, 0.9994, 0.02741, -0.02131, 0.9994, 0.02741, -0.02131, 0.9994, 0.02741, -0.02131, 0.9994, 0.02741, 0.03374, -0.9966, 0.07506, -0.999, -0.01262, -0.04227, -0.9991, -0.0139, 0.03976, -0.01801, 0.9984, 0.05345, -0.01801, 0.9984, 0.05345, -0.01801, 0.9984, 0.05345, -0.01801, 0.9984, 0.05345, -0.9981, 0.04834, -0.03939, -0.9981, 0.04834, -0.03939, -0.9981, 0.04834, -0.03939, -0.9981, 0.04834, -0.03939, -0.9981, 0.04834, -0.03939, 0.009228, -0.999, -0.04302, 0.009228, -0.999, -0.04302, 0.009228, -0.999, -0.04302, 0.009228, -0.999, -0.04302, 0.009228, -0.999, -0.04302, 0.9998, 0.007811, -0.01803, 0.9998, 0.007811, -0.01803, 0.9998, 0.007811, -0.01803, 0.9998, 0.007811, -0.01803, 0.9998, 0.007811, -0.01803, 0.9988, -0.02402, -0.04307, 0.9988, -0.02402, -0.04307, 0.9988, -0.02402, -0.04307, 0.9988, -0.02402, -0.04307, 0.04748, -0.9957, 0.0794, 0.04748, -0.9957, 0.0794, 0.04748, -0.9957, 0.0794, 0.04748, -0.9957, 0.0794, 0.04748, -0.9957, 0.0794, 0.04748, -0.9957, 0.0794, 0.585, -0.5425, 0.6028, 0.585, -0.5425, 0.6028, 0.585, -0.5425, 0.6028, -0.379, -0.3953, 0.8367, -0.379, -0.3953, 0.8367, -0.379, -0.3953, 0.8367, 0.02724, -0.01161, 0.9996, 0.02724, -0.01161, 0.9996, 0.02724, -0.01161, 0.9996, 0.02724, -0.01161, 0.9996, 0.02724, -0.01161, 0.9996, 0.02724, -0.01161, 0.9996, 0.02724, -0.01161, 0.9996, 0.02724, -0.01161, 0.9996, 0.3854, 0.2119, 0.8981, 0.3854, 0.2119, 0.8981, 0.3854, 0.2119, 0.8981, 0.01061, 0.9978, -0.0659, 0.01061, 0.9978, -0.0659, 0.01061, 0.9978, -0.0659, 0.01061, 0.9978, -0.0659, 0.01061, 0.9978, -0.0659, 0.01061, 0.9978, -0.0659, -0.9899, -0.02022, -0.14, 0.02696, -0.01228, 0.9996, 0.01062, 0.9978, -0.06593, -0.9898, -0.02003, -0.1413, -0.9898, -0.02003, -0.1413, -0.9898, -0.02003, -0.1413, -0.9898, -0.02003, -0.1413, -0.9898, -0.02003, -0.1413, -0.9898, -0.02003, -0.1413, 0.03371, -0.9966, 0.07502, -0.9991, -0.01387, 0.03971, 0.00927, -0.999, -0.04298, -0.9991, -0.01395, 0.03978, -0.9991, -0.01395, 0.03978, -0.9991, -0.01395, 0.03978, -0.9991, -0.01395, 0.03978, -0.9991, -0.01395, 0.03978, 0.003535, -0.996, 0.08875, 0.9979, 0.06298, -0.01578, 0.03733, -0.9989, 0.02659, 0.02972, -0.9992, -0.02515, 0.02972, -0.9992, -0.02515, 0.02972, -0.9992, -0.02515, 0.02972, -0.9992, -0.02515, 0.02972, -0.9992, -0.02515, -0.02124, 0.9994, 0.02742, -0.9981, 0.04831, -0.03934, 0.002131, 0.9967, -0.08074, 0.00209, 0.9967, -0.08081, 0.00209, 0.9967, -0.08081, 0.00209, 0.9967, -0.08081, 0.00209, 0.9967, -0.08081, 0.00209, 0.9967, -0.08081])] * 3)])
me_plane_004 = bpy.data.meshes.new('Plane.004')
me_plane_004.from_pydata([(-1.033, -0.861, 0.0), (-1.018, 1.047, 0.0), (0.9062, 1.092, 0.0), (-1.017, -0.7369, 6.199), (1.049, -0.7828, 6.199), (-0.9718, 1.241, 6.199), (1.047, 1.175, 6.199), (-0.9955, 1.159, 2.066), (-0.9068, 1.095, 4.133), (0.9521, 1.335, 4.133), (0.9825, -0.6072, 2.066), (1.063, -0.5692, 4.133), (-0.965, -0.5012, 4.133), (0.5837, -0.6972, 0.0), (0.9238, -0.3162, 0.0), (0.9611, -0.6288, 1.256), (0.5934, 1.147, 1.933), (0.9094, 1.243, 3.288), (0.8904, 0.9427, 1.935), (0.8727, 1.134, 1.134), (-0.7829, -0.7259, 2.066), (-0.9305, -0.7193, 2.211), (-0.9331, -0.5904, 2.066), (-0.9353, -0.7445, 1.921)], [], [(17, 16, 7, 8, 9), (3, 4, 6, 5), (9, 8, 5, 6), (12, 11, 4, 3), (11, 9, 6, 4), (8, 12, 3, 5), (21, 20, 10, 11, 12), (1, 0, 23, 22, 7), (15, 14, 2, 19, 18, 10), (0, 1, 2, 14, 13), (20, 21, 22), (10, 18, 17, 9, 11), (16, 17, 18), (13, 14, 15), (7, 22, 21, 12, 8), (16, 18, 19), (2, 1, 7, 16, 19), (20, 22, 23), (0, 13, 15, 10, 20, 23)])
_uv = me_plane_004.uv_layers.new(name='UVMap')
_uv.uv.foreach_set('vector', [1.0, 1.0, 0.7891, 1.0, 0.0, 1.0, 0.0, 1.0, 1.0, 1.0, 0.0, 0.0, 1.0, 0.0, 1.0, 1.0, 0.0, 1.0, 1.0, 1.0, 0.0, 1.0, 0.0, 1.0, 1.0, 1.0, 0.0, 0.0, 1.0, 0.0, 1.0, 0.0, 0.0, 0.0, 1.0, 0.0, 1.0, 1.0, 1.0, 1.0, 1.0, 0.0, 0.0, 1.0, 0.0, 0.0, 0.0, 0.0, 0.0, 1.0, 0.0, 0.0, 0.07591, 0.0, 1.0, 0.0, 1.0, 0.0, 0.0, 0.0, 0.0, 1.0, 0.0, 0.0, 0.0, 0.0, 0.0, 0.07667, 0.0, 1.0, 1.0, 0.0, 1.0, 0.1973, 1.0, 1.0, 1.0, 1.0, 1.0, 0.7768, 1.0, 0.0, 0.0, 0.0, 0.0, 1.0, 1.0, 1.0, 1.0, 0.1973, 0.8244, 0.0, 0.07591, 0.0, 0.0, 0.0, 0.0, 0.07667, 1.0, 0.0, 1.0, 0.7768, 1.0, 1.0, 1.0, 1.0, 1.0, 0.0, 0.7891, 1.0, 1.0, 1.0, 1.0, 0.7768, 0.8244, 0.0, 1.0, 0.1973, 1.0, 0.0, 0.0, 1.0, 0.0, 0.07667, 0.0, 0.0, 0.0, 0.0, 0.0, 1.0, 0.7891, 1.0, 1.0, 0.7768, 1.0, 1.0, 1.0, 1.0, 0.0, 1.0, 0.0, 1.0, 0.7891, 1.0, 1.0, 1.0, 0.07591, 0.0, 0.0, 0.07667, 0.0, 0.0, 0.0, 0.0, 0.8244, 0.0, 1.0, 0.0, 1.0, 0.0, 0.07591, 0.0, 0.0, 0.0])
me_plane_004.update()
me_plane_004.normals_split_custom_set([tuple(v) for v in zip(*[iter([-0.05937, 0.9979, -0.02478, -0.05937, 0.9979, -0.02478, -0.05937, 0.9979, -0.02478, -0.05937, 0.9979, -0.02478, -0.05937, 0.9979, -0.02478, -1.037e-07, 0.0, 1.0, -1.037e-07, 0.0, 1.0, -1.037e-07, 0.0, 1.0, -1.037e-07, 0.0, 1.0, -0.04479, 0.999, 0.003661, -0.04479, 0.999, 0.003661, -0.04479, 0.999, 0.003661, -0.04479, 0.999, 0.003661, -0.02766, -0.9937, -0.1085, -0.02766, -0.9937, -0.1085, -0.02766, -0.9937, -0.1085, -0.02766, -0.9937, -0.1085, 0.9994, 0.02904, -0.01716, 0.9994, 0.02904, -0.01716, 0.9994, 0.02904, -0.01716, 0.9994, 0.02904, -0.01716, -0.9992, 0.02903, -0.02776, -0.9992, 0.02903, -0.02776, -0.9992, 0.02903, -0.02776, -0.9992, 0.02903, -0.02776, 0.01516, -0.9977, 0.06551, 0.01516, -0.9977, 0.06551, 0.01516, -0.9977, 0.06551, 0.01516, -0.9977, 0.06551, 0.01516, -0.9977, 0.06551, -0.9994, -0.01372, 0.03167, -0.9994, -0.01372, 0.03167, -0.9994, -0.01372, 0.03167, -0.9994, -0.01372, 0.03167, -0.9994, -0.01372, 0.03167, 0.9991, 0.04154, -0.006423, 0.9991, 0.04154, -0.006423, 0.9991, 0.04154, -0.006423, 0.9991, 0.04154, -0.006423, 0.9991, 0.04154, -0.006423, 0.9991, 0.04154, -0.006423, 0.0, 0.0, -1.0, 0.0, 0.0, -1.0, 0.0, 0.0, -1.0, 0.0, 0.0, -1.0, 0.0, 0.0, -1.0, 0.01523, -0.9977, 0.0655, -0.9999, -0.00256, 0.01267, -0.9994, -0.01362, 0.03164, 0.9973, 0.06154, -0.03972, 0.9973, 0.06154, -0.03972, 0.9973, 0.06154, -0.03972, 0.9973, 0.06154, -0.03972, 0.9973, 0.06154, -0.03972, -0.3505, 0.9304, 0.1075, 0.9804, 0.08584, 0.1775, 0.9941, 0.01667, 0.1069, 0.3531, -0.2037, -0.9131, 0.9822, 0.1605, 0.09793, -0.01851, -0.9711, 0.2379, -0.9999, -0.002583, 0.01266, -0.9999, -0.002583, 0.01266, -0.9999, -0.002583, 0.01266, -0.9999, -0.002583, 0.01266, -0.9999, -0.002583, 0.01266, -0.3026, 0.9426, -0.141, 0.993, 0.08182, -0.08576, -0.2258, 0.9422, -0.2474, -0.01317, 0.999, -0.04249, -0.01317, 0.999, -0.04249, -0.01317, 0.999, -0.04249, -0.01317, 0.999, -0.04249, -0.01317, 0.999, -0.04249, 0.01517, -0.9977, 0.06543, -0.9994, -0.01365, 0.03166, 0.08331, -0.9957, 0.04116, 0.08322, -0.9957, 0.04109, 0.08322, -0.9957, 0.04109, 0.08322, -0.9957, 0.04109, 0.08322, -0.9957, 0.04109, 0.08322, -0.9957, 0.04109, 0.08322, -0.9957, 0.04109])] * 3)])
me_plane_005 = bpy.data.meshes.new('Plane.005')
me_plane_005.from_pydata([(-1.033, -0.861, 0.0), (-1.018, 1.047, 0.0), (0.9062, 1.092, 0.0), (-1.017, -0.7369, 6.199), (1.049, -0.7828, 6.199), (-0.9718, 1.241, 6.199), (1.047, 1.175, 6.199), (-0.8783, 1.159, 2.066), (-0.8034, 1.095, 4.133), (0.8979, 1.335, 4.133), (0.845, -0.6072, 2.066), (0.9257, -0.5692, 4.133), (-0.7907, -0.5012, 4.133), (0.2616, -0.6972, 0.0), (0.9238, -0.01472, 0.05248), (0.9611, -0.6288, 0.6424), (0.3995, 1.149, 1.951), (0.9094, 1.243, 3.288), (0.8904, 0.9427, 1.935), (0.8727, 1.134, 1.134), (-0.7829, -0.7259, 2.066), (-0.9407, -0.6544, 2.782), (-0.9331, -0.5904, 2.066), (-0.9353, -0.7445, 1.318)], [], [(17, 16, 7, 8, 9), (3, 4, 6, 5), (9, 8, 5, 6), (12, 11, 4, 3), (11, 9, 6, 4), (8, 12, 3, 5), (21, 20, 10, 11, 12), (1, 0, 23, 22, 7), (15, 14, 2, 19, 18, 10), (0, 1, 2, 14, 13), (20, 21, 22), (10, 18, 17, 9, 11), (16, 17, 18), (13, 14, 15), (7, 22, 21, 12, 8), (16, 18, 19), (2, 1, 7, 16, 19), (20, 22, 23), (0, 13, 15, 10, 20, 23)])
_uv = me_plane_005.uv_layers.new(name='UVMap')
_uv.uv.foreach_set('vector', [1.0, 1.0, 0.6852, 1.0, 0.0, 1.0, 0.0, 1.0, 1.0, 1.0, 0.0, 0.0, 1.0, 0.0, 1.0, 1.0, 0.0, 1.0, 1.0, 1.0, 0.0, 1.0, 0.0, 1.0, 1.0, 1.0, 0.0, 0.0, 1.0, 0.0, 1.0, 0.0, 0.0, 0.0, 1.0, 0.0, 1.0, 1.0, 1.0, 1.0, 1.0, 0.0, 0.0, 1.0, 0.0, 0.0, 0.0, 0.0, 0.0, 1.0, 0.0, 0.0, 0.07591, 0.0, 1.0, 0.0, 1.0, 0.0, 0.0, 0.0, 0.0, 1.0, 0.0, 0.0, 0.0, 0.0, 0.0, 0.07667, 0.0, 1.0, 1.0, 0.0, 1.0, 0.1973, 1.0, 1.0, 1.0, 1.0, 1.0, 0.7768, 1.0, 0.0, 0.0, 0.0, 0.0, 1.0, 1.0, 1.0, 1.0, 0.1973, 0.8244, 0.0, 0.07591, 0.0, 0.0, 0.0, 0.0, 0.07667, 1.0, 0.0, 1.0, 0.7768, 1.0, 1.0, 1.0, 1.0, 1.0, 0.0, 0.6852, 1.0, 1.0, 1.0, 1.0, 0.7768, 0.8244, 0.0, 1.0, 0.1973, 1.0, 0.0, 0.0, 1.0, 0.0, 0.07667, 0.0, 0.0, 0.0, 0.0, 0.0, 1.0, 0.6852, 1.0, 1.0, 0.7768, 1.0, 1.0, 1.0, 1.0, 0.0, 1.0, 0.0, 1.0, 0.6852, 1.0, 1.0, 1.0, 0.07591, 0.0, 0.0, 0.07667, 0.0, 0.0, 0.0, 0.0, 0.8244, 0.0, 1.0, 0.0, 1.0, 0.0, 0.07591, 0.0, 0.0, 0.0])
me_plane_005.update()
me_plane_005.normals_split_custom_set([tuple(v) for v in zip(*[iter([-0.06624, 0.9975, -0.02423, -0.06624, 0.9975, -0.02423, -0.06624, 0.9975, -0.02423, -0.06624, 0.9975, -0.02423, -0.06624, 0.9975, -0.02423, -1.037e-07, 0.0, 1.0, -1.037e-07, 0.0, 1.0, -1.037e-07, 0.0, 1.0, -1.037e-07, 0.0, 1.0, -0.04668, 0.9989, 0.003119, -0.04668, 0.9989, 0.003119, -0.04668, 0.9989, 0.003119, -0.04668, 0.9989, 0.003119, -0.02994, -0.9936, -0.1088, -0.02994, -0.9936, -0.1088, -0.02994, -0.9936, -0.1088, -0.02994, -0.9936, -0.1088, 0.9978, 0.007638, -0.0652, 0.9978, 0.007638, -0.0652, 0.9978, 0.007638, -0.0652, 0.9978, 0.007638, -0.0652, -0.9954, 0.009175, -0.09497, -0.9954, 0.009175, -0.09497, -0.9954, 0.009175, -0.09497, -0.9954, 0.009175, -0.09497, 0.01625, -0.9977, 0.06519, 0.01625, -0.9977, 0.06519, 0.01625, -0.9977, 0.06519, 0.01625, -0.9977, 0.06519, 0.01625, -0.9977, 0.06519, -0.9983, 0.009638, 0.05726, -0.9983, 0.009638, 0.05726, -0.9983, 0.009638, 0.05726, -0.9983, 0.009638, 0.05726, -0.9983, 0.009638, 0.05726, 0.9994, 0.01935, 0.03029, 0.9994, 0.01935, 0.03029, 0.9994, 0.01935, 0.03029, 0.9994, 0.01935, 0.03029, 0.9994, 0.01935, 0.03029, 0.9994, 0.01935, 0.03029, 0.01417, -0.005104, -0.9999, 0.01417, -0.005104, -0.9999, 0.01417, -0.005104, -0.9999, 0.01417, -0.005104, -0.9999, 0.01417, -0.005104, -0.9999, 0.1743, -0.9584, 0.2261, -0.9754, 0.1101, 0.1909, -0.9837, 0.1291, 0.1252, 0.9998, -0.009975, -0.01905, 0.9998, -0.009975, -0.01905, 0.9998, -0.009975, -0.01905, 0.9998, -0.009975, -0.01905, 0.9998, -0.009975, -0.01905, -0.5012, 0.8435, 0.1931, 0.9555, 0.275, 0.1068, 0.9736, 0.2191, 0.06387, -0.004943, 0.05692, -0.9984, 0.9995, 0.02535, -0.01991, 0.084, -0.9964, 0.009886, -0.9982, 0.02875, 0.05215, -0.9982, 0.02875, 0.05215, -0.9982, 0.02875, 0.05215, -0.9982, 0.02875, 0.05215, -0.9982, 0.02875, 0.05215, -0.4385, 0.8711, -0.2212, 0.9599, 0.2744, -0.05736, -0.3384, 0.8799, -0.3337, -0.01403, 0.999, -0.04277, -0.01403, 0.999, -0.04277, -0.01403, 0.999, -0.04277, -0.01403, 0.999, -0.04277, -0.01403, 0.999, -0.04277, 0.1375, -0.9829, -0.1223, -0.9867, 0.1161, -0.1139, 0.1789, -0.9645, -0.1943, 0.08318, -0.9959, 0.03441, 0.08318, -0.9959, 0.03441, 0.08318, -0.9959, 0.03441, 0.08318, -0.9959, 0.03441, 0.08318, -0.9959, 0.03441, 0.08318, -0.9959, 0.03441])] * 3)])
me_plane_006 = bpy.data.meshes.new('Plane.006')
me_plane_006.from_pydata([(-0.9236, -1.0, 0.0), (1.027, -1.0, 0.0), (-0.9086, 8.065, 0.0), (1.061, 8.065, 0.0), (-0.8949, -1.0, 1.231), (-0.8422, 8.065, 1.35), (-0.9108, 5.799, 0.0), (-0.7391, 3.533, 0.0), (-0.7729, 1.266, 0.0), (0.9468, 1.266, 0.06006), (0.9262, 3.39, 0.0), (1.058, 5.799, -0.03956), (-0.7638, 5.799, 1.457), (-0.7856, 3.533, 1.411), (1.003, 1.266, 1.3), (1.176, 5.637, 1.447), (0.4848, -1.0, 1.339), (1.05, -1.0, 0.4119), (1.097, -0.4175, 1.345), (1.126, 8.065, 1.079), (0.8817, 8.065, 1.34), (1.146, 7.806, 1.359), (1.117, 3.103, 1.377), (1.111, 3.39, 0.9512), (1.115, 3.962, 1.407), (0.8333, 3.533, 1.448), (-0.4917, 1.266, 1.36), (-0.7889, 2.095, 1.379), (-0.72, 1.266, 0.9774), (-0.7826, 0.3011, 1.351)], [], [(6, 2, 3, 11), (3, 2, 5, 20, 19), (1, 9, 14, 18, 17), (12, 15, 21, 20, 5), (27, 26, 14, 22, 25, 13), (2, 6, 12, 5), (6, 7, 13, 12), (8, 0, 4, 29, 28), (13, 25, 24, 15, 12), (23, 24, 25), (0, 1, 17, 16, 4), (9, 10, 23, 22, 14), (10, 11, 15, 24, 23), (0, 8, 9, 1), (8, 7, 10, 9), (7, 6, 11, 10), (16, 17, 18), (7, 8, 28, 27, 13), (19, 20, 21), (11, 3, 19, 21, 15), (23, 25, 22), (26, 27, 28), (26, 28, 29), (4, 16, 18, 14, 26, 29)])
_uv = me_plane_006.uv_layers.new(name='UVMap')
_uv.uv.foreach_set('vector', [0.0, 0.75, 0.0, 1.0, 1.0, 1.0, 1.0, 0.75, 1.0, 1.0, 0.0, 1.0, 0.0, 1.0, 0.8688, 1.0, 1.0, 1.0, 1.0, 0.0, 1.0, 0.25, 1.0, 0.25, 1.0, 0.06426, 1.0, 0.0, 0.0, 0.75, 1.0, 0.75, 1.0, 0.9714, 0.8688, 1.0, 0.0, 1.0, 0.0, 0.3414, 0.2038, 0.25, 1.0, 0.25, 1.0, 0.4526, 0.7898, 0.5, 0.0, 0.5, 0.0, 1.0, 0.0, 0.75, 0.0, 0.75, 0.0, 1.0, 0.0, 0.75, 0.0, 0.5, 0.0, 0.5, 0.0, 0.75, 0.0, 0.25, 0.0, 0.0, 0.0, 0.0, 0.0, 0.1435, 0.0, 0.25, 0.0, 0.5, 0.7898, 0.5, 1.0, 0.5473, 1.0, 0.75, 0.0, 0.75, 1.0, 0.5, 1.0, 0.5473, 0.7898, 0.5, 0.0, 0.0, 1.0, 0.0, 1.0, 0.0, 0.7029, 0.0, 0.0, 0.0, 1.0, 0.25, 1.0, 0.5, 1.0, 0.5, 1.0, 0.4526, 1.0, 0.25, 1.0, 0.5, 1.0, 0.75, 1.0, 0.75, 1.0, 0.5473, 1.0, 0.5, 0.0, 0.0, 0.0, 0.25, 1.0, 0.25, 1.0, 0.0, 0.0, 0.25, 0.0, 0.5, 1.0, 0.5, 1.0, 0.25, 0.0, 0.5, 0.0, 0.75, 1.0, 0.75, 1.0, 0.5, 0.7029, 0.0, 1.0, 0.0, 1.0, 0.06426, 0.0, 0.5, 0.0, 0.25, 0.0, 0.25, 0.0, 0.3414, 0.0, 0.5, 1.0, 1.0, 0.8688, 1.0, 1.0, 0.9714, 1.0, 0.75, 1.0, 1.0, 1.0, 1.0, 1.0, 0.9714, 1.0, 0.75, 1.0, 0.5, 0.7898, 0.5, 1.0, 0.4526, 0.2038, 0.25, 0.0, 0.3414, 0.0, 0.25, 0.2038, 0.25, 0.0, 0.25, 0.0, 0.1435, 0.0, 0.0, 0.7029, 0.0, 1.0, 0.06426, 1.0, 0.25, 0.2038, 0.25, 0.0, 0.1435])
me_plane_006.update()
me_plane_006.normals_split_custom_set([tuple(v) for v in zip(*[iter([-0.01004, 0.00874, -0.9999, -0.01004, 0.00874, -0.9999, -0.01004, 0.00874, -0.9999, -0.01004, 0.00874, -0.9999, 0.0, 1.0, 0.0, 0.0, 1.0, 0.0, 0.0, 1.0, 0.0, 0.0, 1.0, 0.0, 0.0, 1.0, 0.0, 0.9974, 0.04271, -0.05861, 0.9974, 0.04271, -0.05861, 0.9974, 0.04271, -0.05861, 0.9974, 0.04271, -0.05861, 0.9974, 0.04271, -0.05861, 0.005004, 0.04562, 0.9989, 0.005004, 0.04562, 0.9989, 0.005004, 0.04562, 0.9989, 0.005004, 0.04562, 0.9989, 0.005004, 0.04562, 0.9989, 0.01847, -0.04269, 0.9989, 0.01847, -0.04269, 0.9989, 0.01847, -0.04269, 0.9989, 0.01847, -0.04269, 0.9989, 0.01847, -0.04269, 0.9989, 0.01847, -0.04269, 0.9989, -0.997, -0.01499, 0.07576, -0.997, -0.01499, 0.07576, -0.997, -0.01499, 0.07576, -0.997, -0.01499, 0.07576, -0.9988, -0.03338, 0.03498, -0.9988, -0.03338, 0.03498, -0.9988, -0.03338, 0.03498, -0.9988, -0.03338, 0.03498, -0.9965, 0.07451, 0.03763, -0.9965, 0.07451, 0.03763, -0.9965, 0.07451, 0.03763, -0.9965, 0.07451, 0.03763, -0.9965, 0.07451, 0.03763, 0.002783, -0.01072, 0.9999, 0.002783, -0.01072, 0.9999, 0.002783, -0.01072, 0.9999, 0.002783, -0.01072, 0.9999, 0.002783, -0.01072, 0.9999, 0.9663, 0.08229, -0.244, 0.09474, 0.06707, 0.9932, 0.1582, 0.1328, 0.9784, 0.0, -1.0, 5.226e-08, 0.0, -1.0, 5.226e-08, 0.0, -1.0, 5.226e-08, 0.0, -1.0, 5.226e-08, 0.0, -1.0, 5.226e-08, 0.9943, -0.03515, -0.101, 0.9943, -0.03515, -0.101, 0.9943, -0.03515, -0.101, 0.9943, -0.03515, -0.101, 0.9943, -0.03515, -0.101, 0.9938, -0.03049, -0.1067, 0.9938, -0.03049, -0.1067, 0.9938, -0.03049, -0.1067, 0.9938, -0.03049, -0.1067, 0.9938, -0.03049, -0.1067, 0.01636, 0.01299, -0.9998, 0.01636, 0.01299, -0.9998, 0.01636, 0.01299, -0.9998, 0.01636, 0.01299, -0.9998, 0.01716, -0.01373, -0.9998, 0.01716, -0.01373, -0.9998, 0.01716, -0.01373, -0.9998, 0.01716, -0.01373, -0.9998, -0.01122, -0.008557, -0.9999, -0.01122, -0.008557, -0.9999, -0.01122, -0.008557, -0.9999, -0.01122, -0.008557, -0.9999, -0.05316, -0.996, -0.07232, 0.9829, 0.03698, -0.1803, 0.1045, -0.1712, 0.9797, -0.9999, -0.006, -0.01464, -0.9999, -0.006, -0.01464, -0.9999, -0.006, -0.01464, -0.9999, -0.006, -0.01464, -0.9999, -0.006, -0.01464, -8.756e-05, 1.0, -6.89e-05, -0.02628, 0.04956, 0.9984, 0.9976, 0.003854, -0.06934, 0.9976, 0.005399, -0.06966, 0.9976, 0.005399, -0.06966, 0.9976, 0.005399, -0.06966, 0.9976, 0.005399, -0.06966, 0.9976, 0.005399, -0.06966, 0.9336, -0.269, -0.2367, 0.2991, 0.05845, 0.9524, 0.9205, -0.2795, -0.2731, -0.127, 0.03536, 0.9913, -0.9255, 0.1968, -0.3235, -0.9135, 0.2476, -0.3228, -0.1164, -0.07793, 0.9901, -0.9491, -0.1013, -0.2982, -0.1441, -0.1231, 0.9819, -0.005, -0.01451, 0.9999, -0.005, -0.01451, 0.9999, -0.005, -0.01451, 0.9999, -0.005, -0.01451, 0.9999, -0.005, -0.01451, 0.9999, -0.005, -0.01451, 0.9999])] * 3)])
me_cube_003 = bpy.data.meshes.new('Cube.003')
me_cube_003.from_pydata([(-1.0, -0.9907, -1.0), (-1.0, 1.016, -1.0), (1.0, -0.9632, -1.0), (1.0, 1.08, -1.0), (-1.0, -0.9849, 0.2758), (-1.0, 1.009, 0.2875), (1.0, 1.12, 0.2875), (1.0, -0.9606, 0.2758), (0.131, -1.028, 1.324), (-0.9756, -0.6514, 1.312), (-0.9932, -0.9195, 0.8802), (-0.7697, 1.001, 1.441), (-1.0, 1.002, 1.211), (-1.0, 0.7697, 1.441), (0.9899, 0.6169, 1.472), (1.0, 1.025, 1.05), (0.6047, 0.8273, 1.468), (1.067, -0.6955, 1.337), (0.8082, -0.9723, 1.288), (1.0, -0.9696, 1.097)], [], [(4, 10, 9, 13, 12, 5), (5, 12, 11, 16, 15, 6), (1, 3, 2, 0), (2, 7, 4, 0), (3, 6, 7, 2), (1, 5, 6, 3), (0, 4, 5, 1), (8, 9, 10), (14, 16, 11, 13, 9, 8, 18, 17), (11, 12, 13), (14, 15, 16), (6, 15, 14, 17, 19, 7), (17, 18, 19), (7, 19, 18, 8, 10, 4)])
_uv = me_cube_003.uv_layers.new(name='UVMap')
_uv.uv.foreach_set('vector', [0.5, 0.0, 0.6062, 0.0, 0.625, 0.02215, 0.625, 0.2209, 0.6, 0.25, 0.5, 0.25, 0.5, 0.25, 0.6, 0.25, 0.625, 0.2788, 0.625, 0.4517, 0.605, 0.5, 0.5, 0.5, 0.125, 0.5, 0.375, 0.5, 0.375, 0.75, 0.125, 0.75, 0.375, 0.75, 0.5, 0.75, 0.5, 1.0, 0.375, 1.0, 0.375, 0.5, 0.5, 0.5, 0.5, 0.75, 0.375, 0.75, 0.375, 0.25, 0.5, 0.25, 0.5, 0.5, 0.375, 0.5, 0.375, 0.0, 0.5, 0.0, 0.5, 0.25, 0.375, 0.25, 0.625, 0.9781, 0.875, 0.7279, 0.6062, 0.0, 0.625, 0.5235, 0.6733, 0.5, 0.8462, 0.5, 0.875, 0.5291, 0.875, 0.7279, 0.8531, 0.75, 0.649, 0.75, 0.625, 0.7258, 0.8462, 0.5, 0.6, 0.25, 0.625, 0.2209, 0.625, 0.5235, 0.605, 0.5, 0.625, 0.4517, 0.5, 0.5, 0.605, 0.5, 0.625, 0.5235, 0.625, 0.7258, 0.6044, 0.75, 0.5, 0.75, 0.625, 0.7258, 0.649, 0.75, 0.6044, 0.75, 0.5, 0.75, 0.6044, 0.75, 0.625, 0.774, 0.625, 0.9781, 0.6062, 1.0, 0.5, 1.0])
me_cube_003.update()
me_cube_004 = bpy.data.meshes.new('Cube.004')
me_cube_004.from_pydata([(-1.0, -0.9539, -1.0), (-1.0, 0.8084, -1.0), (1.0, -0.9506, -1.0), (1.0, 0.8096, -1.0), (-1.0, -0.9512, 0.2758), (-1.0, 0.9852, 0.2875), (1.284, -0.9643, 0.2758), (-1.0, 0.5894, 1.332), (-0.7765, 0.8095, 1.332), (-1.0, 0.846, 1.111), (1.0, 0.00838, 1.332), (1.04, 0.7285, 0.8621), (0.7188, 0.7864, 1.332), (0.6844, -0.9103, 1.278), (1.075, -0.9167, 0.9719), (1.0, -0.5838, 1.278), (-0.7967, -0.96, 1.278), (-1.0, -0.7634, 1.278), (-1.0, -0.9641, 1.075), (0.8233, 0.9837, 0.2875), (1.121, 0.7857, 0.6429), (1.284, 0.5226, 0.285), (1.186, 0.9231, -0.1586)], [], [(10, 12, 8, 7, 17, 16, 13, 15), (21, 20, 11, 10, 15, 14, 6), (19, 20, 21), (1, 3, 2, 0), (2, 6, 4, 0), (5, 9, 8, 12, 11, 20, 19), (3, 22, 21, 6, 2), (0, 4, 5, 1), (7, 8, 9), (10, 11, 12), (4, 18, 17, 7, 9, 5), (13, 14, 15), (16, 17, 18), (6, 14, 13, 16, 18, 4), (19, 21, 22), (1, 5, 19, 22, 3)])
_uv = me_cube_004.uv_layers.new(name='UVMap')
_uv.uv.foreach_set('vector', [0.625, 0.6309, 0.6601, 0.5, 0.8471, 0.5, 0.875, 0.5279, 0.875, 0.7246, 0.8496, 0.75, 0.6645, 0.75, 0.625, 0.7086, 0.5, 0.553, 0.5478, 0.5, 0.5833, 0.5, 0.625, 0.6309, 0.625, 0.7086, 0.5921, 0.75, 0.5, 0.75, 0.5, 0.4496, 0.5478, 0.5, 0.5, 0.553, 0.125, 0.5, 0.375, 0.5, 0.375, 0.75, 0.125, 0.75, 0.375, 0.75, 0.5, 0.75, 0.5, 1.0, 0.375, 1.0, 0.5, 0.25, 0.601, 0.25, 0.625, 0.2779, 0.625, 0.4649, 0.5833, 0.5, 0.5478, 0.5, 0.5, 0.4496, 0.375, 0.5, 0.4567, 0.5, 0.5, 0.553, 0.5, 0.75, 0.375, 0.75, 0.375, 0.0, 0.5, 0.0, 0.5, 0.25, 0.375, 0.25, 0.625, 0.2221, 0.8471, 0.5, 0.601, 0.25, 0.625, 0.6309, 0.5833, 0.5, 0.625, 0.4649, 0.5, 0.0, 0.6032, 0.0, 0.625, 0.02537, 0.625, 0.2221, 0.601, 0.25, 0.5, 0.25, 0.6645, 0.75, 0.5921, 0.75, 0.625, 0.7086, 0.625, 0.9746, 0.875, 0.7246, 0.6032, 0.0, 0.5, 0.75, 0.5921, 0.75, 0.625, 0.7895, 0.625, 0.9746, 0.6032, 1.0, 0.5, 1.0, 0.5, 0.4496, 0.5, 0.553, 0.4567, 0.5, 0.375, 0.25, 0.5, 0.25, 0.5, 0.4496, 0.4567, 0.5, 0.375, 0.5])
me_cube_004.update()
me_cube_005 = bpy.data.meshes.new('Cube.005')
me_cube_005.from_pydata([(-1.0, -0.952, -0.9766), (-1.0, 1.11, -0.9766), (1.0, -0.8456, -0.9766), (1.0, 1.109, -0.9766), (-1.0, -0.8921, 0.02521), (-1.0, 1.119, 0.03438), (1.0, 1.125, 0.03438), (0.4309, 1.066, 0.9329), (1.0, 0.6024, 0.9401), (1.0, 1.081, 0.7019), (0.328, -0.8807, 0.9283), (1.0, -0.8093, 0.6166), (1.0, -0.5329, 0.9401), (-0.8433, -0.9746, 0.8735), (-1.0, -0.8272, 0.8688), (-1.0, -0.9672, 0.7117), (-1.0, 0.7523, 0.8776), (-0.6793, 1.072, 0.8891), (-1.0, 1.09, 0.559), (1.0, -0.479, 0.02639), (1.0, -0.7529, 0.2592), (0.7641, -0.7367, 0.02521), (1.0, -0.7463, -0.2097)], [], [(8, 7, 17, 16, 14, 13, 10, 12), (21, 20, 11, 10, 13, 15, 4), (1, 3, 2, 0), (6, 9, 8, 12, 11, 20, 19), (2, 22, 21, 4, 0), (1, 5, 6, 3), (0, 4, 5, 1), (7, 8, 9), (5, 18, 17, 7, 9, 6), (10, 11, 12), (13, 14, 15), (19, 20, 21), (16, 17, 18), (4, 15, 14, 16, 18, 5), (19, 21, 22), (3, 6, 19, 22, 2)])
_uv = me_cube_005.uv_layers.new(name='UVMap')
_uv.uv.foreach_set('vector', [0.625, 0.531, 0.6548, 0.5, 0.8349, 0.5, 0.875, 0.539, 0.875, 0.7309, 0.8554, 0.75, 0.6658, 0.75, 0.625, 0.7075, 0.5, 0.7795, 0.532, 0.75, 0.5808, 0.75, 0.625, 0.7908, 0.625, 0.9804, 0.6018, 1.0, 0.5, 1.0, 0.125, 0.5, 0.375, 0.5, 0.375, 0.75, 0.125, 0.75, 0.5, 0.5, 0.5921, 0.5, 0.625, 0.531, 0.625, 0.7075, 0.5808, 0.75, 0.532, 0.75, 0.5, 0.7178, 0.375, 0.75, 0.4707, 0.75, 0.5, 0.7795, 0.5, 1.0, 0.375, 1.0, 0.375, 0.25, 0.5, 0.25, 0.5, 0.5, 0.375, 0.5, 0.375, 0.0, 0.5, 0.0, 0.5, 0.25, 0.375, 0.25, 0.625, 0.4702, 0.625, 0.531, 0.5921, 0.5, 0.5, 0.25, 0.5776, 0.25, 0.625, 0.2901, 0.625, 0.4702, 0.5921, 0.5, 0.5, 0.5, 0.6658, 0.75, 0.5808, 0.75, 0.625, 0.7075, 0.625, 0.9804, 0.875, 0.7309, 0.6018, 0.0, 0.5, 0.7178, 0.532, 0.75, 0.5, 0.7795, 0.625, 0.211, 0.8349, 0.5, 0.5776, 0.25, 0.5, 0.0, 0.6018, 0.0, 0.625, 0.01909, 0.625, 0.211, 0.5776, 0.25, 0.5, 0.25, 0.5, 0.7178, 0.5, 0.7795, 0.4707, 0.75, 0.375, 0.5, 0.5, 0.5, 0.5, 0.7178, 0.4707, 0.75, 0.375, 0.75])
me_cube_005.update()
me_cylinder = bpy.data.meshes.new('Cylinder')
me_cylinder.from_pydata([(0.0, 0.2208, 0.0), (0.0, 0.2951, 0.5903), (0.1561, 0.1561, 0.0), (0.2087, 0.2087, 0.5903), (0.2208, 0.0, 0.0), (0.2951, 0.0, 0.5903), (0.1561, -0.1561, 0.0), (0.2087, -0.2087, 0.5903), (0.0, -0.2208, 0.0), (0.0, -0.2951, 0.5903), (-0.1561, -0.1561, 0.0), (-0.2087, -0.2087, 0.5903), (-0.2208, 0.0, 0.0), (-0.2951, 0.0, 0.5903), (-0.1561, 0.1561, 0.0), (-0.2087, 0.2087, 0.5903), (0.0, 0.2208, 0.5903), (0.0, 0.2942, 1.196), (0.1561, 0.1561, 0.5903), (0.208, 0.208, 1.196), (0.2208, 0.0, 0.5903), (0.2942, 0.0, 1.196), (0.1561, -0.1561, 0.5903), (0.208, -0.208, 1.196), (0.0, -0.2208, 0.5903), (0.0, -0.2942, 1.196), (-0.1561, -0.1561, 0.5903), (-0.208, -0.208, 1.196), (-0.2208, 0.0, 0.5903), (-0.2942, 0.0, 1.196), (-0.1561, 0.1561, 0.5903), (-0.208, 0.208, 1.196), (0.0, 0.2201, 1.196), (0.0, 0.2882, 1.868), (0.1556, 0.1556, 1.196), (0.2038, 0.2038, 1.868), (0.2201, 0.0, 1.196), (0.2882, 0.0, 1.868), (0.1556, -0.1556, 1.196), (0.2038, -0.2038, 1.868), (0.0, -0.2201, 1.196), (0.0, -0.2882, 1.868), (-0.1556, -0.1556, 1.196), (-0.2038, -0.2038, 1.868), (-0.2201, 0.0, 1.196), (-0.2882, 0.0, 1.868), (-0.1556, 0.1556, 1.196), (-0.2038, 0.2038, 1.868), (0.0, 0.2157, 1.868), (0.0, 0.2782, 2.565), (0.1525, 0.1525, 1.868), (0.1967, 0.1967, 2.565), (0.2157, 0.0, 1.868), (0.2782, 0.0, 2.565), (0.1525, -0.1525, 1.868), (0.1967, -0.1967, 2.565), (0.0, -0.2157, 1.868), (0.0, -0.2782, 2.565), (-0.1525, -0.1525, 1.868), (-0.1967, -0.1967, 2.565), (-0.2157, 0.0, 1.868), (-0.2782, 0.0, 2.565), (-0.1525, 0.1525, 1.868), (-0.1967, 0.1967, 2.565), (0.0, 0.2081, 2.564), (0.0, 0.2655, 3.247), (0.1472, 0.1472, 2.564), (0.1878, 0.1878, 3.247), (0.2081, 0.0, 2.564), (0.2655, 0.0, 3.247), (0.1472, -0.1472, 2.564), (0.1878, -0.1878, 3.247), (0.0, -0.2081, 2.564), (0.0, -0.2655, 3.247), (-0.1472, -0.1472, 2.564), (-0.1878, -0.1878, 3.247), (-0.2081, 0.0, 2.564), (-0.2655, 0.0, 3.247), (-0.1472, 0.1472, 2.564), (-0.1878, 0.1878, 3.247), (0.0, 0.1987, 3.247), (0.0, 0.2518, 3.888), (0.1405, 0.1405, 3.247), (0.1781, 0.1781, 3.888), (0.1987, 0.0, 3.247), (0.2518, 0.0, 3.888), (0.1405, -0.1405, 3.247), (0.1781, -0.1781, 3.888), (0.0, -0.1987, 3.247), (0.0, -0.2518, 3.888), (-0.1405, -0.1405, 3.247), (-0.1781, -0.1781, 3.888), (-0.1987, 0.0, 3.247), (-0.2518, 0.0, 3.888), (-0.1405, 0.1405, 3.247), (-0.1781, 0.1781, 3.888), (0.0, 0.1884, 3.888), (0.0, 0.2385, 4.471), (0.1332, 0.1332, 3.888), (0.1687, 0.1687, 4.471), (0.1884, 0.0, 3.888), (0.2385, 0.0, 4.471), (0.1332, -0.1332, 3.888), (0.1687, -0.1687, 4.471), (0.0, -0.1884, 3.888), (0.0, -0.2385, 4.471), (-0.1332, -0.1332, 3.888), (-0.1687, -0.1687, 4.471), (-0.1884, 0.0, 3.888), (-0.2385, 0.0, 4.471), (-0.1332, 0.1332, 3.888), (-0.1687, 0.1687, 4.471), (0.0, 0.1785, 4.471), (0.0, 0.2272, 4.994), (0.1262, 0.1262, 4.471), (0.1606, 0.1606, 4.994), (0.1785, 0.0, 4.471), (0.2272, 0.0, 4.994), (0.1262, -0.1262, 4.471), (0.1606, -0.1606, 4.994), (0.0, -0.1785, 4.471), (0.0, -0.2272, 4.994), (-0.1262, -0.1262, 4.471), (-0.1606, -0.1606, 4.994), (-0.1785, 0.0, 4.471), (-0.2272, 0.0, 4.994), (-0.1262, 0.1262, 4.471), (-0.1606, 0.1606, 4.994), (0.0, 0.17, 4.994), (0.0, 0.2193, 5.464), (0.1202, 0.1202, 4.994), (0.155, 0.155, 5.464), (0.17, 0.0, 4.994), (0.2193, 0.0, 5.464), (0.1202, -0.1202, 4.994), (0.155, -0.155, 5.464), (0.0, -0.17, 4.994), (0.0, -0.2193, 5.464), (-0.1202, -0.1202, 4.994), (-0.155, -0.155, 5.464), (-0.17, 0.0, 4.994), (-0.2193, 0.0, 5.464), (-0.1202, 0.1202, 4.994), (-0.155, 0.155, 5.464), (0.0, 0.1641, 5.464), (0.0, 0.2163, 5.903), (0.116, 0.116, 5.464), (0.1529, 0.1529, 5.903), (0.1641, 0.0, 5.464), (0.2163, 0.0, 5.903), (0.116, -0.116, 5.464), (0.1529, -0.1529, 5.903), (0.0, -0.1641, 5.464), (0.0, -0.2163, 5.903), (-0.116, -0.116, 5.464), (-0.1529, -0.1529, 5.903), (-0.1641, 0.0, 5.464), (-0.2163, 0.0, 5.903), (-0.116, 0.116, 5.464), (-0.1529, 0.1529, 5.903)], [], [(0, 1, 3, 2), (2, 3, 5, 4), (4, 5, 7, 6), (6, 7, 9, 8), (8, 9, 11, 10), (10, 11, 13, 12), (3, 1, 15, 13, 11, 9, 7, 5), (12, 13, 15, 14), (14, 15, 1, 0), (0, 2, 4, 6, 8, 10, 12, 14), (16, 17, 19, 18), (18, 19, 21, 20), (20, 21, 23, 22), (22, 23, 25, 24), (24, 25, 27, 26), (26, 27, 29, 28), (19, 17, 31, 29, 27, 25, 23, 21), (28, 29, 31, 30), (30, 31, 17, 16), (16, 18, 20, 22, 24, 26, 28, 30), (32, 33, 35, 34), (34, 35, 37, 36), (36, 37, 39, 38), (38, 39, 41, 40), (40, 41, 43, 42), (42, 43, 45, 44), (35, 33, 47, 45, 43, 41, 39, 37), (44, 45, 47, 46), (46, 47, 33, 32), (32, 34, 36, 38, 40, 42, 44, 46), (48, 49, 51, 50), (50, 51, 53, 52), (52, 53, 55, 54), (54, 55, 57, 56), (56, 57, 59, 58), (58, 59, 61, 60), (51, 49, 63, 61, 59, 57, 55, 53), (60, 61, 63, 62), (62, 63, 49, 48), (48, 50, 52, 54, 56, 58, 60, 62), (64, 65, 67, 66), (66, 67, 69, 68), (68, 69, 71, 70), (70, 71, 73, 72), (72, 73, 75, 74), (74, 75, 77, 76), (67, 65, 79, 77, 75, 73, 71, 69), (76, 77, 79, 78), (78, 79, 65, 64), (64, 66, 68, 70, 72, 74, 76, 78), (80, 81, 83, 82), (82, 83, 85, 84), (84, 85, 87, 86), (86, 87, 89, 88), (88, 89, 91, 90), (90, 91, 93, 92), (83, 81, 95, 93, 91, 89, 87, 85), (92, 93, 95, 94), (94, 95, 81, 80), (80, 82, 84, 86, 88, 90, 92, 94), (96, 97, 99, 98), (98, 99, 101, 100), (100, 101, 103, 102), (102, 103, 105, 104), (104, 105, 107, 106), (106, 107, 109, 108), (99, 97, 111, 109, 107, 105, 103, 101), (108, 109, 111, 110), (110, 111, 97, 96), (96, 98, 100, 102, 104, 106, 108, 110), (112, 113, 115, 114), (114, 115, 117, 116), (116, 117, 119, 118), (118, 119, 121, 120), (120, 121, 123, 122), (122, 123, 125, 124), (115, 113, 127, 125, 123, 121, 119, 117), (124, 125, 127, 126), (126, 127, 113, 112), (112, 114, 116, 118, 120, 122, 124, 126), (128, 129, 131, 130), (130, 131, 133, 132), (132, 133, 135, 134), (134, 135, 137, 136), (136, 137, 139, 138), (138, 139, 141, 140), (131, 129, 143, 141, 139, 137, 135, 133), (140, 141, 143, 142), (142, 143, 129, 128), (128, 130, 132, 134, 136, 138, 140, 142), (144, 145, 147, 146), (146, 147, 149, 148), (148, 149, 151, 150), (150, 151, 153, 152), (152, 153, 155, 154), (154, 155, 157, 156), (147, 145, 159, 157, 155, 153, 151, 149), (156, 157, 159, 158), (158, 159, 145, 144), (144, 146, 148, 150, 152, 154, 156, 158)])
_uv = me_cylinder.uv_layers.new(name='UVMap')
_uv.uv.foreach_set('vector', [1.0, 0.5, 1.0, 1.0, 0.875, 1.0, 0.875, 0.5, 0.875, 0.5, 0.875, 1.0, 0.75, 1.0, 0.75, 0.5, 0.75, 0.5, 0.75, 1.0, 0.625, 1.0, 0.625, 0.5, 0.625, 0.5, 0.625, 1.0, 0.5, 1.0, 0.5, 0.5, 0.5, 0.5, 0.5, 1.0, 0.375, 1.0, 0.375, 0.5, 0.375, 0.5, 0.375, 1.0, 0.25, 1.0, 0.25, 0.5, 0.4197, 0.4197, 0.25, 0.49, 0.08029, 0.4197, 0.01, 0.25, 0.08029, 0.08029, 0.25, 0.01, 0.4197, 0.08029, 0.49, 0.25, 0.25, 0.5, 0.25, 1.0, 0.125, 1.0, 0.125, 0.5, 0.125, 0.5, 0.125, 1.0, 0.0, 1.0, 0.0, 0.5, 0.75, 0.49, 0.9197, 0.4197, 0.99, 0.25, 0.9197, 0.08029, 0.75, 0.01, 0.5803, 0.08029, 0.51, 0.25, 0.5803, 0.4197, 1.0, 0.5, 1.0, 1.0, 0.875, 1.0, 0.875, 0.5, 0.875, 0.5, 0.875, 1.0, 0.75, 1.0, 0.75, 0.5, 0.75, 0.5, 0.75, 1.0, 0.625, 1.0, 0.625, 0.5, 0.625, 0.5, 0.625, 1.0, 0.5, 1.0, 0.5, 0.5, 0.5, 0.5, 0.5, 1.0, 0.375, 1.0, 0.375, 0.5, 0.375, 0.5, 0.375, 1.0, 0.25, 1.0, 0.25, 0.5, 0.4197, 0.4197, 0.25, 0.49, 0.08029, 0.4197, 0.01, 0.25, 0.08029, 0.08029, 0.25, 0.01, 0.4197, 0.08029, 0.49, 0.25, 0.25, 0.5, 0.25, 1.0, 0.125, 1.0, 0.125, 0.5, 0.125, 0.5, 0.125, 1.0, 0.0, 1.0, 0.0, 0.5, 0.75, 0.49, 0.9197, 0.4197, 0.99, 0.25, 0.9197, 0.08029, 0.75, 0.01, 0.5803, 0.08029, 0.51, 0.25, 0.5803, 0.4197, 1.0, 0.5, 1.0, 1.0, 0.875, 1.0, 0.875, 0.5, 0.875, 0.5, 0.875, 1.0, 0.75, 1.0, 0.75, 0.5, 0.75, 0.5, 0.75, 1.0, 0.625, 1.0, 0.625, 0.5, 0.625, 0.5, 0.625, 1.0, 0.5, 1.0, 0.5, 0.5, 0.5, 0.5, 0.5, 1.0, 0.375, 1.0, 0.375, 0.5, 0.375, 0.5, 0.375, 1.0, 0.25, 1.0, 0.25, 0.5, 0.4197, 0.4197, 0.25, 0.49, 0.08029, 0.4197, 0.01, 0.25, 0.08029, 0.08029, 0.25, 0.01, 0.4197, 0.08029, 0.49, 0.25, 0.25, 0.5, 0.25, 1.0, 0.125, 1.0, 0.125, 0.5, 0.125, 0.5, 0.125, 1.0, 0.0, 1.0, 0.0, 0.5, 0.75, 0.49, 0.9197, 0.4197, 0.99, 0.25, 0.9197, 0.08029, 0.75, 0.01, 0.5803, 0.08029, 0.51, 0.25, 0.5803, 0.4197, 1.0, 0.5, 1.0, 1.0, 0.875, 1.0, 0.875, 0.5, 0.875, 0.5, 0.875, 1.0, 0.75, 1.0, 0.75, 0.5, 0.75, 0.5, 0.75, 1.0, 0.625, 1.0, 0.625, 0.5, 0.625, 0.5, 0.625, 1.0, 0.5, 1.0, 0.5, 0.5, 0.5, 0.5, 0.5, 1.0, 0.375, 1.0, 0.375, 0.5, 0.375, 0.5, 0.375, 1.0, 0.25, 1.0, 0.25, 0.5, 0.4197, 0.4197, 0.25, 0.49, 0.08029, 0.4197, 0.01, 0.25, 0.08029, 0.08029, 0.25, 0.01, 0.4197, 0.08029, 0.49, 0.25, 0.25, 0.5, 0.25, 1.0, 0.125, 1.0, 0.125, 0.5, 0.125, 0.5, 0.125, 1.0, 0.0, 1.0, 0.0, 0.5, 0.75, 0.49, 0.9197, 0.4197, 0.99, 0.25, 0.9197, 0.08029, 0.75, 0.01, 0.5803, 0.08029, 0.51, 0.25, 0.5803, 0.4197, 1.0, 0.5, 1.0, 1.0, 0.875, 1.0, 0.875, 0.5, 0.875, 0.5, 0.875, 1.0, 0.75, 1.0, 0.75, 0.5, 0.75, 0.5, 0.75, 1.0, 0.625, 1.0, 0.625, 0.5, 0.625, 0.5, 0.625, 1.0, 0.5, 1.0, 0.5, 0.5, 0.5, 0.5, 0.5, 1.0, 0.375, 1.0, 0.375, 0.5, 0.375, 0.5, 0.375, 1.0, 0.25, 1.0, 0.25, 0.5, 0.4197, 0.4197, 0.25, 0.49, 0.08029, 0.4197, 0.01, 0.25, 0.08029, 0.08029, 0.25, 0.01, 0.4197, 0.08029, 0.49, 0.25, 0.25, 0.5, 0.25, 1.0, 0.125, 1.0, 0.125, 0.5, 0.125, 0.5, 0.125, 1.0, 0.0, 1.0, 0.0, 0.5, 0.75, 0.49, 0.9197, 0.4197, 0.99, 0.25, 0.9197, 0.08029, 0.75, 0.01, 0.5803, 0.08029, 0.51, 0.25, 0.5803, 0.4197, 1.0, 0.5, 1.0, 1.0, 0.875, 1.0, 0.875, 0.5, 0.875, 0.5, 0.875, 1.0, 0.75, 1.0, 0.75, 0.5, 0.75, 0.5, 0.75, 1.0, 0.625, 1.0, 0.625, 0.5, 0.625, 0.5, 0.625, 1.0, 0.5, 1.0, 0.5, 0.5, 0.5, 0.5, 0.5, 1.0, 0.375, 1.0, 0.375, 0.5, 0.375, 0.5, 0.375, 1.0, 0.25, 1.0, 0.25, 0.5, 0.4197, 0.4197, 0.25, 0.49, 0.08029, 0.4197, 0.01, 0.25, 0.08029, 0.08029, 0.25, 0.01, 0.4197, 0.08029, 0.49, 0.25, 0.25, 0.5, 0.25, 1.0, 0.125, 1.0, 0.125, 0.5, 0.125, 0.5, 0.125, 1.0, 0.0, 1.0, 0.0, 0.5, 0.75, 0.49, 0.9197, 0.4197, 0.99, 0.25, 0.9197, 0.08029, 0.75, 0.01, 0.5803, 0.08029, 0.51, 0.25, 0.5803, 0.4197, 1.0, 0.5, 1.0, 1.0, 0.875, 1.0, 0.875, 0.5, 0.875, 0.5, 0.875, 1.0, 0.75, 1.0, 0.75, 0.5, 0.75, 0.5, 0.75, 1.0, 0.625, 1.0, 0.625, 0.5, 0.625, 0.5, 0.625, 1.0, 0.5, 1.0, 0.5, 0.5, 0.5, 0.5, 0.5, 1.0, 0.375, 1.0, 0.375, 0.5, 0.375, 0.5, 0.375, 1.0, 0.25, 1.0, 0.25, 0.5, 0.4197, 0.4197, 0.25, 0.49, 0.08029, 0.4197, 0.01, 0.25, 0.08029, 0.08029, 0.25, 0.01, 0.4197, 0.08029, 0.49, 0.25, 0.25, 0.5, 0.25, 1.0, 0.125, 1.0, 0.125, 0.5, 0.125, 0.5, 0.125, 1.0, 0.0, 1.0, 0.0, 0.5, 0.75, 0.49, 0.9197, 0.4197, 0.99, 0.25, 0.9197, 0.08029, 0.75, 0.01, 0.5803, 0.08029, 0.51, 0.25, 0.5803, 0.4197, 1.0, 0.5, 1.0, 1.0, 0.875, 1.0, 0.875, 0.5, 0.875, 0.5, 0.875, 1.0, 0.75, 1.0, 0.75, 0.5, 0.75, 0.5, 0.75, 1.0, 0.625, 1.0, 0.625, 0.5, 0.625, 0.5, 0.625, 1.0, 0.5, 1.0, 0.5, 0.5, 0.5, 0.5, 0.5, 1.0, 0.375, 1.0, 0.375, 0.5, 0.375, 0.5, 0.375, 1.0, 0.25, 1.0, 0.25, 0.5, 0.4197, 0.4197, 0.25, 0.49, 0.08029, 0.4197, 0.01, 0.25, 0.08029, 0.08029, 0.25, 0.01, 0.4197, 0.08029, 0.49, 0.25, 0.25, 0.5, 0.25, 1.0, 0.125, 1.0, 0.125, 0.5, 0.125, 0.5, 0.125, 1.0, 0.0, 1.0, 0.0, 0.5, 0.75, 0.49, 0.9197, 0.4197, 0.99, 0.25, 0.9197, 0.08029, 0.75, 0.01, 0.5803, 0.08029, 0.51, 0.25, 0.5803, 0.4197, 1.0, 0.5, 1.0, 1.0, 0.875, 1.0, 0.875, 0.5, 0.875, 0.5, 0.875, 1.0, 0.75, 1.0, 0.75, 0.5, 0.75, 0.5, 0.75, 1.0, 0.625, 1.0, 0.625, 0.5, 0.625, 0.5, 0.625, 1.0, 0.5, 1.0, 0.5, 0.5, 0.5, 0.5, 0.5, 1.0, 0.375, 1.0, 0.375, 0.5, 0.375, 0.5, 0.375, 1.0, 0.25, 1.0, 0.25, 0.5, 0.4197, 0.4197, 0.25, 0.49, 0.08029, 0.4197, 0.01, 0.25, 0.08029, 0.08029, 0.25, 0.01, 0.4197, 0.08029, 0.49, 0.25, 0.25, 0.5, 0.25, 1.0, 0.125, 1.0, 0.125, 0.5, 0.125, 0.5, 0.125, 1.0, 0.0, 1.0, 0.0, 0.5, 0.75, 0.49, 0.9197, 0.4197, 0.99, 0.25, 0.9197, 0.08029, 0.75, 0.01, 0.5803, 0.08029, 0.51, 0.25, 0.5803, 0.4197, 1.0, 0.5, 1.0, 1.0, 0.875, 1.0, 0.875, 0.5, 0.875, 0.5, 0.875, 1.0, 0.75, 1.0, 0.75, 0.5, 0.75, 0.5, 0.75, 1.0, 0.625, 1.0, 0.625, 0.5, 0.625, 0.5, 0.625, 1.0, 0.5, 1.0, 0.5, 0.5, 0.5, 0.5, 0.5, 1.0, 0.375, 1.0, 0.375, 0.5, 0.375, 0.5, 0.375, 1.0, 0.25, 1.0, 0.25, 0.5, 0.4197, 0.4197, 0.25, 0.49, 0.08029, 0.4197, 0.01, 0.25, 0.08029, 0.08029, 0.25, 0.01, 0.4197, 0.08029, 0.49, 0.25, 0.25, 0.5, 0.25, 1.0, 0.125, 1.0, 0.125, 0.5, 0.125, 0.5, 0.125, 1.0, 0.0, 1.0, 0.0, 0.5, 0.75, 0.49, 0.9197, 0.4197, 0.99, 0.25, 0.9197, 0.08029, 0.75, 0.01, 0.5803, 0.08029, 0.51, 0.25, 0.5803, 0.4197])
me_cylinder.update()
me_plane_007 = bpy.data.meshes.new('Plane.007')
me_plane_007.from_pydata([(-0.06526, -2.45, 0.05481), (0.06165, -2.45, 0.05481), (-0.0285, 0.0129, -0.04979), (0.02489, 0.0129, -0.04979), (-0.2101, -0.2783, -0.03528), (-0.3249, -0.5644, 0.03986), (-0.4539, -1.03, 0.1941), (-0.4977, -1.501, 0.2668), (-0.3119, -2.088, 0.1877), (0.3083, -2.088, 0.1877), (0.4941, -1.501, 0.2668), (0.4599, -1.096, 0.2126), (0.3213, -0.5644, 0.03986), (0.2065, -0.2783, -0.03528), (-0.001802, -2.45, 0.0557), (-0.001802, 0.01182, -0.04979), (-0.001802, -2.088, 0.2244), (-0.001802, -1.5, 0.397), (0.002985, -1.079, 0.2989), (-0.001802, -0.5465, 0.0546), (-0.001802, -0.279, -0.03169), (-0.4539, -1.228, 0.2526)], [], [(20, 13, 3, 15), (14, 1, 9, 16), (16, 9, 10, 17), (17, 10, 11, 18), (18, 11, 12, 19), (19, 12, 13, 20), (5, 19, 20, 4), (6, 18, 19, 5), (7, 17, 18, 21), (8, 16, 17, 7), (0, 14, 16, 8), (4, 20, 15, 2)])
_uv = me_plane_007.uv_layers.new(name='UVMap')
_uv.uv.foreach_set('vector', [0.5, 0.8333, 1.0, 0.8333, 1.0, 1.0, 0.5, 1.0, 0.5, 0.0, 1.0, 0.0, 1.0, 0.1667, 0.5, 0.1667, 0.5, 0.1667, 1.0, 0.1667, 1.0, 0.3333, 0.5, 0.3333, 0.5, 0.3333, 1.0, 0.3333, 1.0, 0.5, 0.5, 0.5, 0.5, 0.5, 1.0, 0.5, 1.0, 0.6667, 0.5, 0.6667, 0.5, 0.6667, 1.0, 0.6667, 1.0, 0.8333, 0.5, 0.8333, 0.0, 0.6667, 0.5, 0.6667, 0.5, 0.8333, 0.0, 0.8333, 0.0, 0.5, 0.5, 0.5, 0.5, 0.6667, 0.0, 0.6667, 0.0, 0.3333, 0.5, 0.3333, 0.5, 0.5, 0.0, 0.5, 0.0, 0.1667, 0.5, 0.1667, 0.5, 0.3333, 0.0, 0.3333, 0.0, 0.0, 0.5, 0.0, 0.5, 0.1667, 0.0, 0.1667, 0.0, 0.8333, 0.5, 0.8333, 0.5, 1.0, 0.0, 1.0])
me_plane_007.update()

# ---- curves / text
cu_b_ziercurve = bpy.data.curves.new('BézierCurve', 'CURVE')
cu_b_ziercurve.dimensions = '3D'
_sp = cu_b_ziercurve.splines.new('BEZIER'); _sp.bezier_points.add(1)
_sp.bezier_points.foreach_set('co', [0.0, 0.0, 1.192e-08, 5.847, 1.198, -0.4046])
_sp.bezier_points.foreach_set('handle_left', [-0.7071, -0.0005006, 9.455e-09, 5.032, 0.6348, -0.2725])
_sp.bezier_points.foreach_set('handle_right', [0.7071, 0.0005006, 1.439e-08, 7.426, 2.288, -0.6605])
for _p, _l, _r in zip(_sp.bezier_points, ['ALIGNED', 'ALIGNED'], ['ALIGNED', 'ALIGNED']): _p.handle_left_type = _l; _p.handle_right_type = _r
_sp.order_u = 0
_sp.order_v = 0
cu_b_ziercurve.use_path = True
cu_b_ziercurve.fill_mode = 'FULL'

# ---- objects
ob_ground = bpy.data.objects.new('Ground', me_plane)
ob_ruin = bpy.data.objects.new('Ruin', me_plane_001)
ob_stairs = bpy.data.objects.new('Stairs', me_plane_002)
ob_pillar = bpy.data.objects.new('Pillar', me_plane_003)
ob_pillar_001 = bpy.data.objects.new('Pillar.001', me_plane_004)
ob_pillar_002 = bpy.data.objects.new('Pillar.002', me_plane_005)
ob_pillar_003 = bpy.data.objects.new('Pillar.003', me_plane_006)
ob_pillar_004 = bpy.data.objects.new('Pillar.004', me_plane_005)
ob_block = bpy.data.objects.new('Block', me_cube_003)
ob_block_001 = bpy.data.objects.new('Block.001', me_cube_004)
ob_block_002 = bpy.data.objects.new('Block.002', me_cube_005)
ob_palmtrunk = bpy.data.objects.new('PalmTrunk', me_cylinder)
ob_palmcurve = bpy.data.objects.new('PalmCurve', cu_b_ziercurve)
ob_palmleaf = bpy.data.objects.new('PalmLeaf', me_plane_007)
ob_palmleaf_001 = bpy.data.objects.new('PalmLeaf.001', me_plane_007)
ob_palmleaf_002 = bpy.data.objects.new('PalmLeaf.002', me_plane_007)
ob_palmleaf_003 = bpy.data.objects.new('PalmLeaf.003', me_plane_007)
ob_palmleaf_004 = bpy.data.objects.new('PalmLeaf.004', me_plane_007)
ob_palmleaf_005 = bpy.data.objects.new('PalmLeaf.005', me_plane_007)
ob_palmleaf_006 = bpy.data.objects.new('PalmLeaf.006', me_plane_007)
ob_palmleaf_007 = bpy.data.objects.new('PalmLeaf.007', me_plane_007)
ob_palmleaf_008 = bpy.data.objects.new('PalmLeaf.008', me_plane_007)
ob_palmleaf_009 = bpy.data.objects.new('PalmLeaf.009', me_plane_007)

# ---- transforms, parenting, visibility, modifiers, constraints
ob_ground.location = (0.0, 0.0, 0.0)
ob_ground.scale = (1.003, 1.003, 1.003)
ob_ruin.location = (0.0, 0.0, 0.0)
ob_stairs.location = (2.976, -0.369, 0.0)
ob_pillar.location = (1.387, -1.1, 1.48)
ob_pillar.scale = (0.2318, 0.2318, 0.2318)
ob_pillar_001.location = (-1.705, -0.9264, 1.899)
ob_pillar_001.scale = (0.208, 0.208, 0.208)
ob_pillar_002.location = (-1.705, 0.9815, 1.899)
ob_pillar_002.rotation_euler = (0.0, -0.0, 1.571)
ob_pillar_002.scale = (0.208, 0.208, 0.208)
ob_pillar_003.location = (-1.704, -0.8842, 3.186)
ob_pillar_003.scale = (0.2674, 0.2674, 0.2674)
ob_pillar_004.location = (-1.832, 1.804, 2.022)
ob_pillar_004.rotation_euler = (1.569, -0.001608, -0.798)
ob_pillar_004.scale = (0.208, 0.208, 0.208)
ob_block.location = (1.625, 2.353, 0.9459)
ob_block.scale = (0.5693, 0.5693, 0.932)
ob_block_001.location = (2.661, 2.456, 0.728)
ob_block_001.scale = (0.4461, 0.4461, 0.7303)
ob_block_002.location = (2.586, 1.585, 0.6126)
ob_block_002.scale = (0.3961, 0.3961, 0.6485)
ob_palmtrunk.location = (0.006276, 0.004329, 0.005018)
ob_palmtrunk.scale = (0.8653, 0.8653, 1.0)
_m = ob_palmtrunk.modifiers.new('Curve', 'CURVE')
_m.object = ob_palmcurve
ob_palmcurve.parent = ob_palmtrunk
ob_palmcurve.matrix_parent_inverse = Matrix(((1.0, -0.0, 0.0, -0.006276), (-0.0, 1.0, -0.0, -0.004329), (0.0, -0.0, 1.0, -0.005018), (-0.0, 0.0, -0.0, 1.0)))
ob_palmcurve.location = (-0.02459, -0.08706, -0.442)
ob_palmcurve.rotation_euler = (-0.0, 4.712, 0.0)
ob_palmcurve.scale = (1.084, 1.084, 1.084)
ob_palmleaf.parent = ob_palmtrunk
ob_palmleaf.matrix_parent_inverse = Matrix(((1.0, -0.0, 0.0, -0.006276), (-0.0, 1.0, -0.0, -0.004329), (0.0, -0.0, 1.0, -0.005018), (-0.0, 0.0, -0.0, 1.0)))
ob_palmleaf.location = (0.414, 1.211, 5.896)
ob_palmleaf.rotation_euler = (0.04371, 0.08184, -0.1055)
ob_palmleaf.scale = (0.9459, 0.9459, 0.9459)
_m = ob_palmleaf.modifiers.new('Solidify', 'SOLIDIFY')
ob_palmleaf_001.parent = ob_palmtrunk
ob_palmleaf_001.matrix_parent_inverse = Matrix(((1.0, -0.0, 0.0, -0.006276), (-0.0, 1.0, -0.0, -0.004329), (0.0, -0.0, 1.0, -0.005018), (-0.0, 0.0, -0.0, 1.0)))
ob_palmleaf_001.location = (0.414, 1.211, 5.896)
ob_palmleaf_001.rotation_euler = (0.3072, -0.03133, 1.396)
ob_palmleaf_001.scale = (0.9242, 0.9242, 0.9242)
_m = ob_palmleaf_001.modifiers.new('Solidify', 'SOLIDIFY')
ob_palmleaf_002.parent = ob_palmtrunk
ob_palmleaf_002.matrix_parent_inverse = Matrix(((1.0, -0.0, 0.0, -0.006276), (-0.0, 1.0, -0.0, -0.004329), (0.0, -0.0, 1.0, -0.005018), (-0.0, 0.0, -0.0, 1.0)))
ob_palmleaf_002.location = (0.414, 1.211, 5.896)
ob_palmleaf_002.rotation_euler = (0.5701, 0.06091, 2.638)
ob_palmleaf_002.scale = (0.9773, 0.9773, 0.9773)
_m = ob_palmleaf_002.modifiers.new('Solidify', 'SOLIDIFY')
ob_palmleaf_003.parent = ob_palmtrunk
ob_palmleaf_003.matrix_parent_inverse = Matrix(((1.0, -0.0, 0.0, -0.006276), (-0.0, 1.0, -0.0, -0.004329), (0.0, -0.0, 1.0, -0.005018), (-0.0, 0.0, -0.0, 1.0)))
ob_palmleaf_003.location = (0.414, 1.211, 5.896)
ob_palmleaf_003.rotation_euler = (0.3293, -0.2104, 4.004)
ob_palmleaf_003.scale = (0.9462, 0.9462, 0.9462)
_m = ob_palmleaf_003.modifiers.new('Solidify', 'SOLIDIFY')
ob_palmleaf_004.parent = ob_palmtrunk
ob_palmleaf_004.matrix_parent_inverse = Matrix(((1.0, -0.0, 0.0, -0.006276), (-0.0, 1.0, -0.0, -0.004329), (0.0, -0.0, 1.0, -0.005018), (-0.0, 0.0, -0.0, 1.0)))
ob_palmleaf_004.location = (0.414, 1.211, 5.896)
ob_palmleaf_004.rotation_euler = (0.09002, -0.4391, 5.228)
ob_palmleaf_004.scale = (0.9674, 0.9674, 0.9674)
_m = ob_palmleaf_004.modifiers.new('Solidify', 'SOLIDIFY')
ob_palmleaf_005.parent = ob_palmtrunk
ob_palmleaf_005.matrix_parent_inverse = Matrix(((1.0, -0.0, 0.0, -0.006276), (-0.0, 1.0, -0.0, -0.004329), (0.0, -0.0, 1.0, -0.005018), (-0.0, 0.0, -0.0, 1.0)))
ob_palmleaf_005.location = (0.414, 1.211, 5.896)
ob_palmleaf_005.rotation_euler = (-0.07684, -0.1182, 4.656)
ob_palmleaf_005.scale = (0.815, 0.815, 0.815)
_m = ob_palmleaf_005.modifiers.new('Solidify', 'SOLIDIFY')
ob_palmleaf_006.parent = ob_palmtrunk
ob_palmleaf_006.matrix_parent_inverse = Matrix(((1.0, -0.0, 0.0, -0.006276), (-0.0, 1.0, -0.0, -0.004329), (0.0, -0.0, 1.0, -0.005018), (-0.0, 0.0, -0.0, 1.0)))
ob_palmleaf_006.location = (0.414, 1.211, 5.896)
ob_palmleaf_006.rotation_euler = (-0.3933, -0.08832, 5.768)
ob_palmleaf_006.scale = (0.8907, 0.8907, 0.8907)
_m = ob_palmleaf_006.modifiers.new('Solidify', 'SOLIDIFY')
ob_palmleaf_007.parent = ob_palmtrunk
ob_palmleaf_007.matrix_parent_inverse = Matrix(((1.0, -0.0, 0.0, -0.006276), (-0.0, 1.0, -0.0, -0.004329), (0.0, -0.0, 1.0, -0.005018), (-0.0, 0.0, -0.0, 1.0)))
ob_palmleaf_007.location = (0.414, 1.211, 5.896)
ob_palmleaf_007.rotation_euler = (0.07049, -0.05672, 3.09)
ob_palmleaf_007.scale = (0.7951, 0.7951, 0.7951)
_m = ob_palmleaf_007.modifiers.new('Solidify', 'SOLIDIFY')
ob_palmleaf_008.parent = ob_palmtrunk
ob_palmleaf_008.matrix_parent_inverse = Matrix(((1.0, -0.0, 0.0, -0.006276), (-0.0, 1.0, -0.0, -0.004329), (0.0, -0.0, 1.0, -0.005018), (-0.0, 0.0, -0.0, 1.0)))
ob_palmleaf_008.location = (0.414, 1.211, 5.982)
ob_palmleaf_008.rotation_euler = (0.01481, 0.0935, 1.769)
ob_palmleaf_008.scale = (0.8987, 0.8987, 0.8987)
_m = ob_palmleaf_008.modifiers.new('Solidify', 'SOLIDIFY')
ob_palmleaf_009.parent = ob_palmtrunk
ob_palmleaf_009.matrix_parent_inverse = Matrix(((1.0, -0.0, 0.0, -0.006276), (-0.0, 1.0, -0.0, -0.004329), (0.0, -0.0, 1.0, -0.005018), (-0.0, 0.0, -0.0, 1.0)))
ob_palmleaf_009.location = (0.414, 1.211, 5.94)
ob_palmleaf_009.rotation_euler = (-0.1617, 0.2624, 0.6069)
ob_palmleaf_009.scale = (0.8905, 0.8659, 0.7222)
_m = ob_palmleaf_009.modifiers.new('Solidify', 'SOLIDIFY')

# ---- collection membership
col_collection.objects.link(ob_ground)
col_ruins.objects.link(ob_ruin)
col_ruins.objects.link(ob_stairs)
col_ruins.objects.link(ob_pillar)
col_ruins.objects.link(ob_pillar_001)
col_ruins.objects.link(ob_pillar_002)
col_ruins.objects.link(ob_pillar_003)
col_ruins.objects.link(ob_pillar_004)
col_ruins.objects.link(ob_block)
col_ruins.objects.link(ob_block_001)
col_ruins.objects.link(ob_block_002)
col_palms.objects.link(ob_palmtrunk)
col_palms.objects.link(ob_palmcurve)
col_palms.objects.link(ob_palmleaf)
col_palms.objects.link(ob_palmleaf_001)
col_palms.objects.link(ob_palmleaf_002)
col_palms.objects.link(ob_palmleaf_003)
col_palms.objects.link(ob_palmleaf_004)
col_palms.objects.link(ob_palmleaf_005)
col_palms.objects.link(ob_palmleaf_006)
col_palms.objects.link(ob_palmleaf_007)
col_palms.objects.link(ob_palmleaf_008)
col_palms.objects.link(ob_palmleaf_009)

# ---- scene / render settings (as saved in the file)
scene.frame_start = 1; scene.frame_end = 250; scene.frame_set(0)
scene.render.engine = 'BLENDER_EEVEE_NEXT'
bpy.context.view_layer.update()

# ---- added for rendering (the .blend has no active camera and no usable light): camera, sun
cam_auto = bpy.data.cameras.new('AutoCamera')
cam_auto.lens = 50.0
cam_auto.sensor_width = 36.0
cam_auto.clip_end = 1000.0
ob_auto_camera = bpy.data.objects.new('AutoCamera', cam_auto)
scene.collection.objects.link(ob_auto_camera)
ob_auto_camera.location = (13.4733, -16.1531, 13.8095)
ob_auto_camera.rotation_euler = (1.09748, -7.21219e-08, 0.694738)
scene.camera = ob_auto_camera
light_auto_sun = bpy.data.lights.new('AutoSun', 'SUN')
light_auto_sun.energy = 3.0
light_auto_sun.angle = 0.0523599
ob_auto_sun = bpy.data.objects.new('AutoSun', light_auto_sun)
scene.collection.objects.link(ob_auto_sun)
ob_auto_sun.rotation_euler = (0.872665, 0.174533, 0.523599)
bpy.context.view_layer.update()
